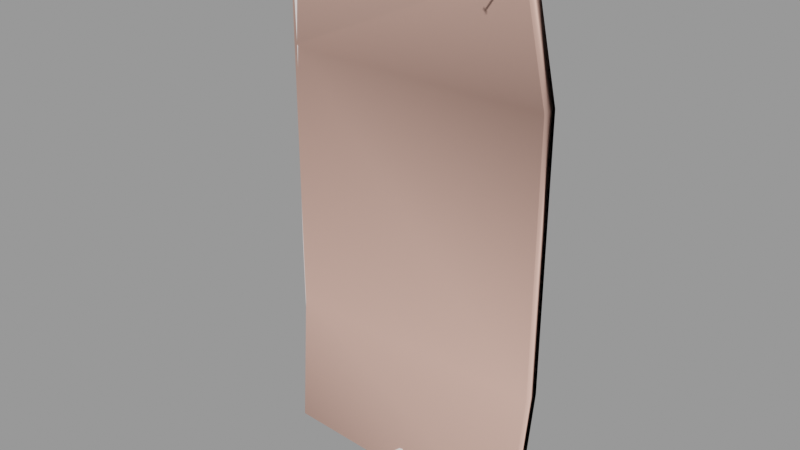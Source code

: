 # Source: corrugated_metal001.blend  (saved by Blender 2.92.15; exported with 4.5.12 LTS)
import bpy
from mathutils import Matrix  # noqa: F401  (used for matrix-valued properties, if any)

bpy.ops.wm.read_factory_settings(use_empty=True)
scene = bpy.context.scene
scene.name = 'corrugated_metal001.qc'

# ---- collections
col_corrugated_metal001 = bpy.data.collections.new('corrugated_metal001'); scene.collection.children.link(col_corrugated_metal001)

# ---- materials (node trees are filled in below, after node groups)
mat_corrugated_metal001 = bpy.data.materials.new('corrugated_metal001')
mat_corrugated_metal001.use_transparent_shadow = False
mat_corrugated_metal001.diffuse_color = (0.8722, 0.8045, 0.79, 1.0)
mat_phy = bpy.data.materials.new('  phy')
mat_phy.use_transparent_shadow = False
mat_phy.diffuse_color = (0.8804, 0.5308, 0.4377, 1.0)

# ---- material node trees

# ---- meshes
me_corrugated_metal001_reference = bpy.data.meshes.new('corrugated_metal001_reference')
me_corrugated_metal001_reference.from_pydata([(19.18, -4.434, 90.9), (19.38, -3.548, 91.11), (19.57, -3.642, 90.9), (17.23, -8.391, 89.55), (16.76, -8.019, 88.95), (17.17, -8.518, 89.48), (16.82, -7.892, 89.02), (17.88, -8.413, 89.02), (17.82, -8.54, 88.95), (17.47, -7.914, 88.49), (17.41, -8.041, 88.42), (17.28, -8.303, 89.18), (17.13, -8.122, 88.99), (17.51, -8.311, 88.99), (17.36, -8.13, 88.79), (18.99, -4.34, 91.11), (19.37, -4.528, 91.11), (-3.999, -3.399, 0.1711), (-2.0, -4.767, 0.1148), (-2.0, -2.723, 12.06), (1e-06, -5.056, 0.06968), (1e-06, -2.873, 12.04), (12.0, -4.5, -2.9e-05), (10.0, -2.104, 12.0), (10.0, -4.5, 2.3e-05), (8.0, -3.099, 12.0), (8.0, -5.491, 0.001385), (6.0, -3.082, 12.0), (6.0, -1.326, 24.0), (4.0, -2.045, 12.01), (4.0, -0.3142, 24.0), (2.0, -0.2928, 24.01), (2.0, 0.4009, 36.0), (1e-06, -1.259, 24.01), (-2.0, -1.211, 24.02), (-3.999, -1.532, 12.09), (-5.997, -1.318, 12.12), (-5.994, -2.981, 0.2311), (-7.991, -2.1, 12.15), (-4.0, -0.1519, 24.03), (-5.999, -0.08954, 24.04), (-9.994, -0.9908, 24.06), (-11.97, -0.7198, 12.19), (-9.981, -1.894, 12.17), (-7.997, -1.033, 24.05), (-6.0, 0.4165, 36.0), (-4.0, 0.4164, 36.0), (-2.0, -0.589, 36.0), (-11.99, 0.02816, 24.06), (-13.98, 0.01554, 24.06), (-9.998, -0.6188, 36.01), (-7.999, -0.5936, 36.01), (-5.998, 0.4887, 48.0), (-4.0, 0.4976, 48.0), (-2.0, -0.5001, 48.0), (1e-06, -0.5949, 36.0), (-13.99, 0.2665, 36.01), (-12.0, 0.3362, 36.01), (-9.988, -0.5656, 48.0), (-7.994, -0.5309, 48.0), (-5.994, 0.486, 60.0), (-3.999, 0.4922, 60.0), (-2.0, -0.5098, 60.0), (0.0, -0.5, 48.0), (2.0, 0.5, 48.0), (4.0, 0.3982, 36.0), (12.0, -0.3333, 24.0), (10.0, 0.3958, 36.0), (10.0, -0.3333, 24.0), (8.0, -1.332, 24.0), (8.0, -0.604, 36.0), (6.0, -0.6033, 36.0), (6.0, -0.5, 48.0), (4.0, 0.5, 48.0), (2.0, 0.4759, 59.99), (-2e-06, -0.516, 59.99), (-2.0, -0.5779, 71.97), (-3.998, 0.4546, 71.99), (-5.99, 0.4668, 71.99), (-5.988, 0.4201, 83.97), (-7.971, -0.5435, 71.99), (-2.0, -0.7431, 83.92), (-2.3e-05, -0.6282, 71.96), (-3.997, 0.3632, 83.95), (-3.997, 0.2395, 95.91), (-5.987, 0.357, 95.95), (-7.966, -0.5702, 83.98), (-7.966, -0.6064, 95.95), (-9.927, -0.6424, 95.93), (3.991, -0.339, 83.71), (1.996, -0.659, 95.61), (1.998, -0.1036, 83.8), (-7.2e-05, -0.9006, 83.87), (-0.00014, -1.269, 95.74), (-2.0, -0.9667, 95.84), (3.997, 0.2315, 71.91), (4.0, 0.4664, 59.99), (1.999, 0.3068, 71.93), (17.14, -4.085, 93.8), (15.35, -4.769, 94.07), (15.66, -2.725, 82.99), (13.54, -4.418, 94.33), (13.76, -2.541, 83.13), (11.69, -3.024, 94.58), (11.84, -1.336, 83.26), (11.95, -0.08741, 71.76), (9.903, -1.105, 83.39), (9.969, -0.01358, 71.8), (7.983, -0.933, 71.84), (7.998, -0.5541, 59.98), (5.992, -0.8499, 71.88), (5.999, -0.5437, 59.98), (5.975, -1.593, 83.61), (3.982, -1.111, 95.45), (7.947, -1.853, 83.5), (9.813, -2.581, 94.82), (7.898, -3.098, 95.05), (5.952, -2.599, 95.26), (15.89, -1.212, 71.68), (17.55, -1.891, 82.85), (13.92, -1.153, 71.72), (11.99, 0.4266, 59.97), (9.996, 0.4358, 59.98), (8.0, -0.5, 48.0), (10.0, 0.5, 48.0), (12.0, 0.5, 48.0), (13.99, -0.5816, 59.97), (15.99, -0.589, 59.96), (17.86, -0.2656, 71.63), (19.82, -0.3155, 71.59), (19.43, -2.046, 82.71), (21.31, -3.193, 82.57), (21.78, -1.363, 71.54), (19.98, 0.3981, 59.95), (21.97, -0.6079, 59.94), (20.0, 0.5, 48.0), (17.98, 0.4043, 59.95), (20.0, 0.3958, 36.0), (18.0, 0.5, 48.0), (16.0, -0.5, 48.0), (14.0, -0.5, 48.0), (16.0, -0.6042, 36.0), (18.0, 0.3958, 36.0), (20.0, -0.3333, 24.0), (18.0, -0.3333, 24.0), (16.0, -1.333, 24.0), (14.0, -0.6042, 36.0), (12.0, 0.3958, 36.0), (22.0, -0.5, 48.0), (22.0, -0.6042, 36.0), (22.0, -1.333, 24.0), (20.0, -2.104, 12.0), (18.0, -2.104, 12.0), (16.0, -3.104, 12.0), (14.0, -1.333, 24.0), (14.0, -3.104, 12.0), (12.0, -2.104, 12.0), (14.0, -5.5, -2.9e-05), (16.0, -5.5, -2.9e-05), (18.0, -4.5, -2.9e-05), (20.0, -4.5, -2.9e-05), (22.0, -3.104, 12.0), (23.0, -3.303, 12.0), (23.0, -1.532, 24.0), (22.0, -5.5, -2.9e-05), (23.0, -5.699, -2.9e-05), (23.0, -0.803, 36.0), (23.0, -0.6989, 48.0), (22.97, -0.8097, 59.94), (22.76, -1.585, 71.52), (22.25, -3.464, 82.49), (21.59, -5.972, 93.15), (20.7, -5.643, 93.28), (18.92, -4.373, 93.54), (2.0, -4.257, 0.03815), (2.0, -1.977, 12.02), (4.0, -4.385, 0.01794), (6.0, -5.458, 0.006518), (-24.48, -1.652, 59.98), (-23.21, -1.502, 71.85), (-24.13, -1.792, 71.84), (-23.07, -1.81, 83.53), (-23.98, -2.128, 83.49), (-23.96, -2.563, 95.04), (-23.05, -2.213, 95.12), (-21.22, -0.9119, 95.27), (-21.23, -0.5765, 83.61), (-19.39, -0.3521, 83.69), (-19.38, -0.6206, 95.42), (-23.52, -1.374, 59.98), (-24.83, -1.632, 48.0), (-21.35, -0.3227, 71.88), (-19.48, -0.1508, 71.9), (-17.54, -1.144, 83.77), (-17.53, -1.349, 95.56), (-15.67, -0.9587, 83.84), (-15.67, -1.105, 95.68), (-13.78, 0.09968, 95.79), (-9.929, -0.6056, 83.96), (-11.87, 0.2569, 95.87), (-11.87, 0.316, 83.93), (-13.78, 0.1968, 83.89), (-15.72, -0.8501, 71.95), (-17.61, -0.9916, 71.93), (-19.69, -0.06772, 59.99), (-21.61, -0.2176, 59.98), (-23.84, -1.356, 48.0), (-21.87, -0.2026, 48.0), (-23.97, -1.364, 36.0), (-19.9, -0.05584, 48.0), (-17.77, -0.9288, 59.99), (-15.83, -0.8054, 59.99), (-13.82, 0.2686, 71.97), (-11.89, 0.3596, 71.98), (-9.939, -0.5784, 71.99), (-7.983, -0.5325, 60.0), (-11.93, 0.3776, 60.0), (-13.89, 0.2981, 60.0), (-15.94, -0.799, 48.0), (-17.92, -0.9199, 48.0), (-19.98, -0.07344, 36.0), (-21.98, -0.2155, 36.0), (-19.95, -0.1966, 24.04), (-21.93, -0.3056, 24.02), (-17.99, -0.9427, 36.01), (-15.99, -0.8279, 36.01), (-13.96, 0.3024, 48.0), (-11.98, 0.3801, 48.0), (-9.964, -0.5672, 60.0), (-15.97, -1.03, 24.06), (-17.96, -1.103, 24.05), (-19.84, -0.4966, 12.11), (-21.8, -0.5263, 12.07), (-23.75, -1.571, 12.02), (-23.92, -1.424, 24.01), (-24.97, -1.639, 36.0), (-24.91, -1.683, 24.0), (-24.73, -1.795, 12.0), (-24.5, -1.97, 0.01506), (-23.54, -1.789, 0.05674), (-21.62, -0.8351, 0.1393), (-19.69, -0.9074, 0.2161), (-17.88, -1.492, 12.15), (-15.91, -1.521, 12.17), (-7.983, -3.543, 0.2874), (-9.964, -3.117, 0.3323), (-11.93, -1.732, 0.3584), (-13.94, -0.5939, 12.19), (-13.89, -1.419, 0.3583), (-15.83, -2.185, 0.3311), (-17.77, -2.02, 0.2819), (19.18, -4.434, 91.32), (19.76, -3.736, 91.11), (19.57, -3.642, 91.32)], [], [(0, 1, 2), (3, 4, 5), (3, 6, 4), (7, 5, 8), (7, 3, 5), (9, 8, 10), (9, 7, 8), (6, 10, 4), (6, 9, 10), (11, 6, 3), (11, 12, 6), (13, 3, 7), (13, 11, 3), (12, 9, 6), (12, 14, 9), (14, 7, 9), (14, 13, 7), (4, 8, 5), (4, 10, 8), (0, 15, 1), (12, 15, 0), (14, 16, 13), (14, 0, 16), (17, 18, 19), (20, 19, 18), (20, 21, 19), (22, 23, 24), (24, 23, 25), (24, 25, 26), (27, 26, 25), (28, 27, 25), (28, 29, 27), (28, 30, 29), (29, 30, 31), (30, 32, 31), (33, 31, 32), (31, 33, 21), (21, 33, 34), (21, 34, 19), (34, 35, 19), (17, 19, 35), (36, 17, 35), (36, 37, 17), (37, 36, 38), (34, 39, 35), (40, 35, 39), (40, 36, 35), (40, 38, 36), (41, 42, 43), (38, 41, 43), (38, 44, 41), (40, 44, 38), (44, 40, 45), (45, 40, 39), (45, 39, 46), (39, 47, 46), (39, 34, 47), (33, 47, 34), (42, 48, 49), (41, 48, 42), (48, 41, 50), (44, 50, 41), (44, 51, 50), (44, 45, 51), (52, 51, 45), (46, 52, 45), (46, 53, 52), (54, 53, 46), (54, 46, 47), (55, 54, 47), (33, 55, 47), (33, 32, 55), (48, 56, 49), (48, 57, 56), (48, 50, 57), (58, 57, 50), (51, 58, 50), (51, 59, 58), (52, 59, 51), (59, 52, 60), (60, 52, 53), (60, 53, 61), (53, 62, 61), (53, 54, 62), (62, 54, 63), (55, 63, 54), (64, 63, 55), (64, 55, 32), (65, 64, 32), (30, 65, 32), (66, 67, 68), (69, 68, 67), (69, 67, 70), (71, 69, 70), (70, 72, 71), (72, 65, 71), (72, 73, 65), (65, 73, 64), (74, 64, 73), (63, 64, 74), (63, 74, 75), (62, 63, 75), (76, 62, 75), (76, 61, 62), (76, 77, 61), (78, 61, 77), (79, 78, 77), (80, 78, 79), (81, 76, 82), (77, 76, 81), (77, 81, 83), (79, 77, 83), (79, 83, 84), (79, 84, 85), (85, 86, 79), (85, 87, 86), (86, 87, 88), (89, 90, 91), (90, 92, 91), (82, 91, 92), (81, 82, 92), (81, 92, 93), (81, 93, 94), (84, 81, 94), (84, 83, 81), (90, 93, 92), (95, 89, 91), (96, 95, 97), (95, 91, 97), (82, 97, 91), (98, 99, 100), (100, 99, 101), (100, 101, 102), (103, 102, 101), (103, 104, 102), (105, 102, 104), (105, 104, 106), (105, 106, 107), (108, 107, 106), (107, 108, 109), (110, 109, 108), (110, 111, 109), (110, 96, 111), (110, 95, 96), (95, 110, 112), (95, 112, 89), (113, 89, 112), (89, 113, 90), (112, 110, 108), (112, 108, 114), (108, 106, 114), (115, 114, 106), (104, 115, 106), (104, 103, 115), (115, 116, 114), (117, 114, 116), (117, 112, 114), (113, 112, 117), (118, 119, 100), (118, 100, 102), (118, 102, 120), (105, 120, 102), (120, 105, 121), (121, 105, 107), (121, 107, 122), (107, 109, 122), (123, 122, 109), (111, 123, 109), (111, 72, 123), (73, 72, 111), (73, 111, 96), (74, 73, 96), (96, 97, 74), (97, 75, 74), (97, 82, 75), (76, 75, 82), (70, 123, 72), (124, 123, 70), (123, 124, 122), (122, 124, 125), (122, 125, 121), (125, 126, 121), (120, 121, 126), (127, 120, 126), (127, 118, 120), (128, 118, 127), (118, 128, 119), (119, 128, 129), (119, 129, 130), (129, 131, 130), (129, 132, 131), (132, 129, 133), (132, 133, 134), (135, 134, 133), (128, 133, 129), (128, 127, 136), (128, 136, 133), (136, 135, 133), (137, 135, 138), (136, 138, 135), (139, 138, 136), (139, 136, 127), (126, 139, 127), (126, 140, 139), (125, 140, 126), (141, 139, 140), (138, 139, 141), (138, 141, 142), (137, 138, 142), (142, 143, 137), (142, 144, 143), (145, 144, 142), (145, 142, 141), (145, 141, 146), (141, 140, 146), (140, 147, 146), (140, 125, 147), (147, 125, 124), (135, 148, 134), (148, 135, 137), (148, 137, 149), (143, 149, 137), (143, 150, 149), (150, 143, 151), (144, 151, 143), (144, 152, 151), (144, 153, 152), (144, 145, 153), (153, 145, 154), (145, 146, 154), (66, 154, 146), (66, 146, 147), (66, 147, 67), (147, 124, 67), (124, 70, 67), (153, 154, 155), (154, 156, 155), (154, 66, 156), (156, 66, 68), (30, 71, 65), (30, 28, 71), (71, 28, 69), (28, 25, 69), (68, 69, 25), (68, 25, 23), (156, 68, 23), (22, 156, 23), (22, 155, 156), (22, 157, 155), (158, 155, 157), (158, 153, 155), (159, 153, 158), (159, 152, 153), (152, 159, 160), (152, 160, 151), (160, 161, 151), (150, 151, 161), (161, 162, 163), (162, 161, 164), (160, 164, 161), (162, 164, 165), (161, 163, 150), (166, 150, 163), (166, 149, 150), (149, 166, 167), (149, 167, 148), (168, 148, 167), (168, 134, 148), (134, 168, 169), (134, 169, 132), (170, 132, 169), (170, 131, 132), (131, 170, 171), (131, 171, 172), (173, 131, 172), (173, 130, 131), (98, 130, 173), (98, 119, 130), (98, 100, 119), (174, 21, 20), (174, 175, 21), (31, 21, 175), (29, 31, 175), (176, 29, 175), (176, 27, 29), (176, 177, 27), (27, 177, 26), (176, 175, 174), (178, 179, 180), (181, 180, 179), (181, 182, 180), (183, 182, 181), (183, 181, 184), (185, 184, 181), (185, 181, 186), (187, 185, 186), (187, 188, 185), (179, 186, 181), (189, 178, 190), (178, 189, 179), (191, 179, 189), (179, 191, 186), (192, 186, 191), (192, 187, 186), (192, 193, 187), (188, 187, 193), (188, 193, 194), (194, 193, 195), (194, 195, 196), (197, 196, 195), (80, 79, 86), (80, 86, 198), (86, 88, 198), (199, 198, 88), (199, 200, 198), (200, 199, 197), (200, 197, 201), (197, 195, 201), (202, 201, 195), (193, 202, 195), (193, 203, 202), (192, 203, 193), (203, 192, 204), (204, 192, 191), (204, 191, 205), (191, 189, 205), (206, 205, 189), (189, 190, 206), (207, 206, 208), (206, 207, 205), (205, 207, 209), (205, 209, 204), (209, 210, 204), (203, 204, 210), (203, 210, 211), (203, 211, 202), (212, 202, 211), (202, 212, 201), (213, 201, 212), (213, 200, 201), (213, 198, 200), (213, 214, 198), (80, 198, 214), (215, 80, 214), (78, 80, 215), (78, 215, 60), (78, 60, 61), (214, 213, 216), (216, 213, 212), (216, 212, 217), (212, 211, 217), (218, 217, 211), (210, 218, 211), (210, 219, 218), (209, 219, 210), (219, 209, 220), (220, 209, 207), (220, 207, 221), (222, 221, 223), (222, 220, 221), (222, 224, 220), (219, 220, 224), (225, 219, 224), (225, 218, 219), (226, 218, 225), (218, 226, 217), (217, 226, 227), (217, 227, 216), (227, 228, 216), (214, 216, 228), (215, 214, 228), (228, 59, 215), (59, 60, 215), (228, 58, 59), (227, 58, 228), (58, 227, 57), (57, 227, 226), (57, 226, 56), (226, 225, 56), (229, 56, 225), (224, 229, 225), (224, 230, 229), (222, 230, 224), (230, 222, 231), (231, 222, 223), (231, 223, 232), (223, 233, 232), (223, 234, 233), (234, 223, 221), (234, 221, 208), (207, 208, 221), (235, 206, 190), (235, 208, 206), (208, 235, 236), (208, 236, 234), (237, 234, 236), (237, 233, 234), (233, 237, 238), (233, 238, 239), (240, 233, 239), (240, 232, 233), (241, 232, 240), (241, 231, 232), (241, 242, 231), (230, 231, 242), (230, 242, 243), (230, 243, 229), (49, 229, 243), (229, 49, 56), (37, 38, 244), (38, 245, 244), (38, 43, 245), (246, 245, 43), (246, 43, 42), (246, 42, 247), (42, 49, 247), (49, 243, 247), (248, 247, 243), (248, 243, 249), (242, 249, 243), (242, 250, 249), (241, 250, 242), (246, 247, 248), (12, 0, 14), (251, 252, 253), (251, 16, 252), (11, 16, 251), (11, 13, 16), (15, 253, 1), (15, 251, 253), (12, 251, 15), (12, 11, 251), (16, 0, 2), (16, 2, 252)])
me_corrugated_metal001_reference.polygons.foreach_set('use_smooth', [True] * 434)
_k = set([(0, 2), (0, 14), (1, 15), (3, 5), (3, 6), (3, 7), (3, 11), (4, 5), (4, 6), (4, 10), (5, 8), (6, 9), (6, 12), (7, 8), (7, 9), (7, 13), (8, 10), (9, 10), (11, 12), (11, 13), (11, 251), (12, 14), (12, 15), (13, 14), (13, 16), (16, 252), (251, 253)])
me_corrugated_metal001_reference.attributes.new('sharp_edge', 'BOOLEAN', 'EDGE').data.foreach_set('value', [ (min(e.vertices), max(e.vertices)) in _k for e in me_corrugated_metal001_reference.edges])
_uv = me_corrugated_metal001_reference.uv_layers.new(name='UVMap')
_uv.uv.foreach_set('vector', [0.632, 0.01272, 0.6289, 0.003906, 0.632, 0.003906, 0.6797, 0.01247, 0.6813, 0.003906, 0.6813, 0.01247, 0.6797, 0.01247, 0.6797, 0.003906, 0.6813, 0.003906, 0.693, 0.003906, 0.6925, 0.01065, 0.6914, 0.003906, 0.693, 0.003906, 0.693, 0.01247, 0.6925, 0.01065, 0.6523, 0.01247, 0.6535, 0.003906, 0.6535, 0.01247, 0.6523, 0.01247, 0.6523, 0.003906, 0.6535, 0.003906, 0.6696, 0.003906, 0.668, 0.01247, 0.668, 0.003906, 0.6696, 0.003906, 0.6696, 0.01247, 0.668, 0.01247, 0.704, 0.008314, 0.7054, 0.003906, 0.7054, 0.01247, 0.704, 0.008314, 0.7031, 0.006642, 0.7054, 0.003906, 0.6406, 0.009733, 0.6429, 0.003906, 0.6429, 0.01247, 0.6406, 0.009733, 0.6406, 0.006641, 0.6429, 0.003906, 0.6185, 0.008, 0.6172, 0.009709, 0.6192, 0.003906, 0.6185, 0.008, 0.6182, 0.0104, 0.6172, 0.009709, 0.6182, 0.0104, 0.6181, 0.01349, 0.6172, 0.009709, 0.6182, 0.0104, 0.6192, 0.01216, 0.6181, 0.01349, 0.6595, 0.01247, 0.6535, 0.003906, 0.6595, 0.003906, 0.6595, 0.01247, 0.6535, 0.01247, 0.6535, 0.003906, 0.5416, 0.04858, 0.5449, 0.04822, 0.5448, 0.05726, 0.5234, 0.004892, 0.5449, 0.04822, 0.5416, 0.04858, 0.5723, 0.006549, 0.5703, 0.016, 0.5708, 0.003906, 0.5723, 0.006549, 0.5723, 0.04845, 0.5703, 0.016, 0.2134, 0.01821, 0.2345, 0.01069, 0.2371, 0.1338, 0.255, 0.009738, 0.2371, 0.1338, 0.2345, 0.01069, 0.255, 0.009738, 0.2576, 0.1331, 0.2371, 0.1338, 0.3775, 0.01236, 0.3606, 0.1304, 0.3581, 0.01277, 0.3581, 0.01277, 0.3606, 0.1304, 0.3396, 0.1311, 0.3581, 0.01277, 0.3396, 0.1311, 0.3369, 0.00722, 0.3191, 0.1315, 0.3369, 0.00722, 0.3396, 0.1311, 0.3217, 0.2547, 0.3191, 0.1315, 0.3396, 0.1311, 0.3217, 0.2547, 0.298, 0.1318, 0.3191, 0.1315, 0.3217, 0.2547, 0.3006, 0.2551, 0.298, 0.1318, 0.298, 0.1318, 0.3006, 0.2551, 0.2812, 0.2555, 0.3006, 0.2551, 0.2839, 0.3785, 0.2812, 0.2555, 0.2602, 0.2561, 0.2812, 0.2555, 0.2839, 0.3785, 0.2812, 0.2555, 0.2602, 0.2561, 0.2576, 0.1331, 0.2576, 0.1331, 0.2602, 0.2561, 0.2397, 0.2566, 0.2576, 0.1331, 0.2397, 0.2566, 0.2371, 0.1338, 0.2397, 0.2566, 0.216, 0.1345, 0.2371, 0.1338, 0.2134, 0.01821, 0.2371, 0.1338, 0.216, 0.1345, 0.1965, 0.1352, 0.2134, 0.01821, 0.216, 0.1345, 0.1965, 0.1352, 0.1939, 0.01873, 0.2134, 0.01821, 0.1939, 0.01873, 0.1965, 0.1352, 0.1757, 0.136, 0.2397, 0.2566, 0.2186, 0.2571, 0.216, 0.1345, 0.1992, 0.2576, 0.216, 0.1345, 0.2186, 0.2571, 0.1992, 0.2576, 0.1965, 0.1352, 0.216, 0.1345, 0.1992, 0.2576, 0.1757, 0.136, 0.1965, 0.1352, 0.1578, 0.2585, 0.1343, 0.1373, 0.1553, 0.1366, 0.1757, 0.136, 0.1578, 0.2585, 0.1553, 0.1366, 0.1757, 0.136, 0.1783, 0.258, 0.1578, 0.2585, 0.1992, 0.2576, 0.1783, 0.258, 0.1757, 0.136, 0.1783, 0.258, 0.1992, 0.2576, 0.2019, 0.3802, 0.2019, 0.3802, 0.1992, 0.2576, 0.2186, 0.2571, 0.2019, 0.3802, 0.2186, 0.2571, 0.2213, 0.3798, 0.2186, 0.2571, 0.2423, 0.3792, 0.2213, 0.3798, 0.2186, 0.2571, 0.2397, 0.2566, 0.2423, 0.3792, 0.2602, 0.2561, 0.2423, 0.3792, 0.2397, 0.2566, 0.1343, 0.1373, 0.1368, 0.2591, 0.1175, 0.2595, 0.1578, 0.2585, 0.1368, 0.2591, 0.1343, 0.1373, 0.1368, 0.2591, 0.1578, 0.2585, 0.1604, 0.381, 0.1783, 0.258, 0.1604, 0.381, 0.1578, 0.2585, 0.1783, 0.258, 0.1809, 0.3806, 0.1604, 0.381, 0.1783, 0.258, 0.2019, 0.3802, 0.1809, 0.3806, 0.2045, 0.5032, 0.1809, 0.3806, 0.2019, 0.3802, 0.2213, 0.3798, 0.2045, 0.5032, 0.2019, 0.3802, 0.2213, 0.3798, 0.2239, 0.5028, 0.2045, 0.5032, 0.2449, 0.5022, 0.2239, 0.5028, 0.2213, 0.3798, 0.2449, 0.5022, 0.2213, 0.3798, 0.2423, 0.3792, 0.2628, 0.3788, 0.2449, 0.5022, 0.2423, 0.3792, 0.2602, 0.2561, 0.2628, 0.3788, 0.2423, 0.3792, 0.2602, 0.2561, 0.2839, 0.3785, 0.2628, 0.3788, 0.1368, 0.2591, 0.12, 0.382, 0.1175, 0.2595, 0.1368, 0.2591, 0.1393, 0.3816, 0.12, 0.382, 0.1368, 0.2591, 0.1604, 0.381, 0.1393, 0.3816, 0.1631, 0.5039, 0.1393, 0.3816, 0.1604, 0.381, 0.1809, 0.3806, 0.1631, 0.5039, 0.1604, 0.381, 0.1809, 0.3806, 0.1835, 0.5035, 0.1631, 0.5039, 0.2045, 0.5032, 0.1835, 0.5035, 0.1809, 0.3806, 0.1835, 0.5035, 0.2045, 0.5032, 0.2072, 0.6261, 0.2072, 0.6261, 0.2045, 0.5032, 0.2239, 0.5028, 0.2072, 0.6261, 0.2239, 0.5028, 0.2265, 0.6257, 0.2239, 0.5028, 0.2475, 0.6251, 0.2265, 0.6257, 0.2239, 0.5028, 0.2449, 0.5022, 0.2475, 0.6251, 0.2475, 0.6251, 0.2449, 0.5022, 0.2654, 0.5017, 0.2628, 0.3788, 0.2654, 0.5017, 0.2449, 0.5022, 0.2865, 0.5014, 0.2654, 0.5017, 0.2628, 0.3788, 0.2865, 0.5014, 0.2628, 0.3788, 0.2839, 0.3785, 0.3033, 0.378, 0.2865, 0.5014, 0.2839, 0.3785, 0.3006, 0.2551, 0.3033, 0.378, 0.2839, 0.3785, 0.3826, 0.2533, 0.3659, 0.3767, 0.3632, 0.2537, 0.3422, 0.2543, 0.3632, 0.2537, 0.3659, 0.3767, 0.3422, 0.2543, 0.3659, 0.3767, 0.3448, 0.3771, 0.3243, 0.3775, 0.3422, 0.2543, 0.3448, 0.3771, 0.3448, 0.3771, 0.3269, 0.5004, 0.3243, 0.3775, 0.3269, 0.5004, 0.3033, 0.378, 0.3243, 0.3775, 0.3269, 0.5004, 0.3059, 0.501, 0.3033, 0.378, 0.3033, 0.378, 0.3059, 0.501, 0.2865, 0.5014, 0.2891, 0.6243, 0.2865, 0.5014, 0.3059, 0.501, 0.2654, 0.5017, 0.2865, 0.5014, 0.2891, 0.6243, 0.2654, 0.5017, 0.2891, 0.6243, 0.268, 0.6246, 0.2475, 0.6251, 0.2654, 0.5017, 0.268, 0.6246, 0.2501, 0.7478, 0.2475, 0.6251, 0.268, 0.6246, 0.2501, 0.7478, 0.2265, 0.6257, 0.2475, 0.6251, 0.2501, 0.7478, 0.2291, 0.7485, 0.2265, 0.6257, 0.2098, 0.749, 0.2265, 0.6257, 0.2291, 0.7485, 0.2124, 0.8718, 0.2098, 0.749, 0.2291, 0.7485, 0.1889, 0.7493, 0.2098, 0.749, 0.2124, 0.8718, 0.2527, 0.8702, 0.2501, 0.7478, 0.2706, 0.7472, 0.2291, 0.7485, 0.2501, 0.7478, 0.2527, 0.8702, 0.2291, 0.7485, 0.2527, 0.8702, 0.2316, 0.8712, 0.2124, 0.8718, 0.2291, 0.7485, 0.2316, 0.8712, 0.2124, 0.8718, 0.2316, 0.8712, 0.234, 0.9876, 0.2124, 0.8718, 0.234, 0.9876, 0.2149, 0.9886, 0.2149, 0.9886, 0.1916, 0.8721, 0.2124, 0.8718, 0.2149, 0.9886, 0.1942, 0.9949, 0.1916, 0.8721, 0.1916, 0.8721, 0.1942, 0.9949, 0.1741, 0.995, 0.3134, 0.8668, 0.2964, 0.9833, 0.2941, 0.8681, 0.2964, 0.9833, 0.2732, 0.8692, 0.2941, 0.8681, 0.2706, 0.7472, 0.2941, 0.8681, 0.2732, 0.8692, 0.2527, 0.8702, 0.2706, 0.7472, 0.2732, 0.8692, 0.2527, 0.8702, 0.2732, 0.8692, 0.2758, 0.9908, 0.2527, 0.8702, 0.2758, 0.9908, 0.2553, 0.9924, 0.234, 0.9876, 0.2527, 0.8702, 0.2553, 0.9924, 0.234, 0.9876, 0.2316, 0.8712, 0.2527, 0.8702, 0.2964, 0.9833, 0.2758, 0.9908, 0.2732, 0.8692, 0.311, 0.746, 0.3134, 0.8668, 0.2941, 0.8681, 0.3085, 0.6239, 0.311, 0.746, 0.2916, 0.7467, 0.311, 0.746, 0.2941, 0.8681, 0.2916, 0.7467, 0.2706, 0.7472, 0.2916, 0.7467, 0.2941, 0.8681, 0.4516, 0.9615, 0.4327, 0.9697, 0.4331, 0.8561, 0.4331, 0.8561, 0.4327, 0.9697, 0.4142, 0.9729, 0.4331, 0.8561, 0.4142, 0.9729, 0.4137, 0.858, 0.3946, 0.9702, 0.4137, 0.858, 0.4142, 0.9729, 0.3946, 0.9702, 0.3937, 0.8603, 0.4137, 0.858, 0.3924, 0.7426, 0.4137, 0.858, 0.3937, 0.8603, 0.3924, 0.7426, 0.3937, 0.8603, 0.3749, 0.862, 0.3924, 0.7426, 0.3749, 0.862, 0.3732, 0.7435, 0.3523, 0.7441, 0.3732, 0.7435, 0.3749, 0.862, 0.3732, 0.7435, 0.3523, 0.7441, 0.3499, 0.6227, 0.332, 0.7449, 0.3499, 0.6227, 0.3523, 0.7441, 0.332, 0.7449, 0.3295, 0.6232, 0.3499, 0.6227, 0.332, 0.7449, 0.3085, 0.6239, 0.3295, 0.6232, 0.332, 0.7449, 0.311, 0.746, 0.3085, 0.6239, 0.311, 0.746, 0.332, 0.7449, 0.3344, 0.8651, 0.311, 0.746, 0.3344, 0.8651, 0.3134, 0.8668, 0.3156, 0.9807, 0.3134, 0.8668, 0.3344, 0.8651, 0.3134, 0.8668, 0.3156, 0.9807, 0.2964, 0.9833, 0.3344, 0.8651, 0.332, 0.7449, 0.3523, 0.7441, 0.3344, 0.8651, 0.3523, 0.7441, 0.3545, 0.8634, 0.3523, 0.7441, 0.3749, 0.862, 0.3545, 0.8634, 0.3764, 0.9735, 0.3545, 0.8634, 0.3749, 0.862, 0.3937, 0.8603, 0.3764, 0.9735, 0.3749, 0.862, 0.3937, 0.8603, 0.3946, 0.9702, 0.3764, 0.9735, 0.3764, 0.9735, 0.3566, 0.9817, 0.3545, 0.8634, 0.3367, 0.9844, 0.3545, 0.8634, 0.3566, 0.9817, 0.3367, 0.9844, 0.3344, 0.8651, 0.3545, 0.8634, 0.3156, 0.9807, 0.3344, 0.8651, 0.3367, 0.9844, 0.4328, 0.7403, 0.4532, 0.8546, 0.4331, 0.8561, 0.4328, 0.7403, 0.4331, 0.8561, 0.4137, 0.858, 0.4328, 0.7403, 0.4137, 0.858, 0.4128, 0.7413, 0.3924, 0.7426, 0.4128, 0.7413, 0.4137, 0.858, 0.4128, 0.7413, 0.3924, 0.7426, 0.3904, 0.6219, 0.3904, 0.6219, 0.3924, 0.7426, 0.3732, 0.7435, 0.3904, 0.6219, 0.3732, 0.7435, 0.371, 0.6224, 0.3732, 0.7435, 0.3499, 0.6227, 0.371, 0.6224, 0.3474, 0.5, 0.371, 0.6224, 0.3499, 0.6227, 0.3295, 0.6232, 0.3474, 0.5, 0.3499, 0.6227, 0.3295, 0.6232, 0.3269, 0.5004, 0.3474, 0.5, 0.3059, 0.501, 0.3269, 0.5004, 0.3295, 0.6232, 0.3059, 0.501, 0.3295, 0.6232, 0.3085, 0.6239, 0.2891, 0.6243, 0.3059, 0.501, 0.3085, 0.6239, 0.3085, 0.6239, 0.2916, 0.7467, 0.2891, 0.6243, 0.2916, 0.7467, 0.268, 0.6246, 0.2891, 0.6243, 0.2916, 0.7467, 0.2706, 0.7472, 0.268, 0.6246, 0.2501, 0.7478, 0.268, 0.6246, 0.2706, 0.7472, 0.3448, 0.3771, 0.3474, 0.5, 0.3269, 0.5004, 0.3685, 0.4997, 0.3474, 0.5, 0.3448, 0.3771, 0.3474, 0.5, 0.3685, 0.4997, 0.371, 0.6224, 0.371, 0.6224, 0.3685, 0.4997, 0.3879, 0.4993, 0.371, 0.6224, 0.3879, 0.4993, 0.3904, 0.6219, 0.3879, 0.4993, 0.4111, 0.6212, 0.3904, 0.6219, 0.4128, 0.7413, 0.3904, 0.6219, 0.4111, 0.6212, 0.4314, 0.6207, 0.4128, 0.7413, 0.4111, 0.6212, 0.4314, 0.6207, 0.4328, 0.7403, 0.4128, 0.7413, 0.4539, 0.7399, 0.4328, 0.7403, 0.4314, 0.6207, 0.4328, 0.7403, 0.4539, 0.7399, 0.4532, 0.8546, 0.4532, 0.8546, 0.4539, 0.7399, 0.4728, 0.739, 0.4532, 0.8546, 0.4728, 0.739, 0.4713, 0.8528, 0.4728, 0.739, 0.4905, 0.8502, 0.4713, 0.8528, 0.4728, 0.739, 0.4924, 0.7374, 0.4905, 0.8502, 0.4924, 0.7374, 0.4728, 0.739, 0.4721, 0.6199, 0.4924, 0.7374, 0.4721, 0.6199, 0.4924, 0.6191, 0.4699, 0.4975, 0.4924, 0.6191, 0.4721, 0.6199, 0.4539, 0.7399, 0.4721, 0.6199, 0.4728, 0.739, 0.4539, 0.7399, 0.4314, 0.6207, 0.4528, 0.6204, 0.4539, 0.7399, 0.4528, 0.6204, 0.4721, 0.6199, 0.4528, 0.6204, 0.4699, 0.4975, 0.4721, 0.6199, 0.4673, 0.3746, 0.4699, 0.4975, 0.4505, 0.4979, 0.4528, 0.6204, 0.4505, 0.4979, 0.4699, 0.4975, 0.4293, 0.4982, 0.4505, 0.4979, 0.4528, 0.6204, 0.4293, 0.4982, 0.4528, 0.6204, 0.4314, 0.6207, 0.4111, 0.6212, 0.4293, 0.4982, 0.4314, 0.6207, 0.4111, 0.6212, 0.4088, 0.4987, 0.4293, 0.4982, 0.3879, 0.4993, 0.4088, 0.4987, 0.4111, 0.6212, 0.4268, 0.3753, 0.4293, 0.4982, 0.4088, 0.4987, 0.4505, 0.4979, 0.4293, 0.4982, 0.4268, 0.3753, 0.4505, 0.4979, 0.4268, 0.3753, 0.4479, 0.375, 0.4673, 0.3746, 0.4505, 0.4979, 0.4479, 0.375, 0.4479, 0.375, 0.4646, 0.2516, 0.4673, 0.3746, 0.4479, 0.375, 0.4452, 0.252, 0.4646, 0.2516, 0.4242, 0.2526, 0.4452, 0.252, 0.4479, 0.375, 0.4242, 0.2526, 0.4479, 0.375, 0.4268, 0.3753, 0.4242, 0.2526, 0.4268, 0.3753, 0.4063, 0.3758, 0.4268, 0.3753, 0.4088, 0.4987, 0.4063, 0.3758, 0.4088, 0.4987, 0.3853, 0.3763, 0.4063, 0.3758, 0.4088, 0.4987, 0.3879, 0.4993, 0.3853, 0.3763, 0.3853, 0.3763, 0.3879, 0.4993, 0.3685, 0.4997, 0.4699, 0.4975, 0.4907, 0.4969, 0.4924, 0.6191, 0.4907, 0.4969, 0.4699, 0.4975, 0.4673, 0.3746, 0.4907, 0.4969, 0.4673, 0.3746, 0.4883, 0.374, 0.4646, 0.2516, 0.4883, 0.374, 0.4673, 0.3746, 0.4646, 0.2516, 0.4857, 0.2513, 0.4883, 0.374, 0.4857, 0.2513, 0.4646, 0.2516, 0.462, 0.1283, 0.4452, 0.252, 0.462, 0.1283, 0.4646, 0.2516, 0.4452, 0.252, 0.4426, 0.1287, 0.462, 0.1283, 0.4452, 0.252, 0.4216, 0.1293, 0.4426, 0.1287, 0.4452, 0.252, 0.4242, 0.2526, 0.4216, 0.1293, 0.4216, 0.1293, 0.4242, 0.2526, 0.4037, 0.253, 0.4242, 0.2526, 0.4063, 0.3758, 0.4037, 0.253, 0.3826, 0.2533, 0.4037, 0.253, 0.4063, 0.3758, 0.3826, 0.2533, 0.4063, 0.3758, 0.3853, 0.3763, 0.3826, 0.2533, 0.3853, 0.3763, 0.3659, 0.3767, 0.3853, 0.3763, 0.3685, 0.4997, 0.3659, 0.3767, 0.3685, 0.4997, 0.3448, 0.3771, 0.3659, 0.3767, 0.4216, 0.1293, 0.4037, 0.253, 0.4011, 0.1297, 0.4037, 0.253, 0.38, 0.13, 0.4011, 0.1297, 0.4037, 0.253, 0.3826, 0.2533, 0.38, 0.13, 0.38, 0.13, 0.3826, 0.2533, 0.3632, 0.2537, 0.3006, 0.2551, 0.3243, 0.3775, 0.3033, 0.378, 0.3006, 0.2551, 0.3217, 0.2547, 0.3243, 0.3775, 0.3243, 0.3775, 0.3217, 0.2547, 0.3422, 0.2543, 0.3217, 0.2547, 0.3396, 0.1311, 0.3422, 0.2543, 0.3632, 0.2537, 0.3422, 0.2543, 0.3396, 0.1311, 0.3632, 0.2537, 0.3396, 0.1311, 0.3606, 0.1304, 0.38, 0.13, 0.3632, 0.2537, 0.3606, 0.1304, 0.3775, 0.01236, 0.38, 0.13, 0.3606, 0.1304, 0.3775, 0.01236, 0.4011, 0.1297, 0.38, 0.13, 0.3775, 0.01236, 0.3984, 0.005899, 0.4011, 0.1297, 0.4189, 0.005464, 0.4011, 0.1297, 0.3984, 0.005899, 0.4189, 0.005464, 0.4216, 0.1293, 0.4011, 0.1297, 0.4401, 0.01103, 0.4216, 0.1293, 0.4189, 0.005464, 0.4401, 0.01103, 0.4426, 0.1287, 0.4216, 0.1293, 0.4426, 0.1287, 0.4401, 0.01103, 0.4595, 0.01062, 0.4426, 0.1287, 0.4595, 0.01062, 0.462, 0.1283, 0.4595, 0.01062, 0.4831, 0.128, 0.462, 0.1283, 0.4857, 0.2513, 0.462, 0.1283, 0.4831, 0.128, 0.4831, 0.128, 0.4863, 0.1276, 0.4889, 0.2509, 0.4863, 0.1276, 0.4831, 0.128, 0.4804, 0.004159, 0.4595, 0.01062, 0.4804, 0.004159, 0.4831, 0.128, 0.4863, 0.1276, 0.4804, 0.004159, 0.4907, 0.003906, 0.4831, 0.128, 0.4889, 0.2509, 0.4857, 0.2513, 0.4915, 0.3739, 0.4857, 0.2513, 0.4889, 0.2509, 0.4915, 0.3739, 0.4883, 0.374, 0.4857, 0.2513, 0.4883, 0.374, 0.4915, 0.3739, 0.494, 0.4969, 0.4883, 0.374, 0.494, 0.4969, 0.4907, 0.4969, 0.4961, 0.6192, 0.4907, 0.4969, 0.494, 0.4969, 0.4961, 0.6192, 0.4924, 0.6191, 0.4907, 0.4969, 0.4924, 0.6191, 0.4961, 0.6192, 0.4964, 0.7377, 0.4924, 0.6191, 0.4964, 0.7377, 0.4924, 0.7374, 0.4942, 0.8503, 0.4924, 0.7374, 0.4964, 0.7377, 0.4942, 0.8503, 0.4905, 0.8502, 0.4924, 0.7374, 0.4905, 0.8502, 0.4942, 0.8503, 0.4964, 0.9587, 0.4905, 0.8502, 0.4964, 0.9587, 0.4874, 0.9603, 0.4687, 0.9582, 0.4905, 0.8502, 0.4874, 0.9603, 0.4687, 0.9582, 0.4713, 0.8528, 0.4905, 0.8502, 0.4516, 0.9615, 0.4713, 0.8528, 0.4687, 0.9582, 0.4516, 0.9615, 0.4532, 0.8546, 0.4713, 0.8528, 0.4516, 0.9615, 0.4331, 0.8561, 0.4532, 0.8546, 0.276, 0.01488, 0.2576, 0.1331, 0.255, 0.009738, 0.276, 0.01488, 0.2785, 0.1324, 0.2576, 0.1331, 0.2812, 0.2555, 0.2576, 0.1331, 0.2785, 0.1324, 0.298, 0.1318, 0.2812, 0.2555, 0.2785, 0.1324, 0.2954, 0.01441, 0.298, 0.1318, 0.2785, 0.1324, 0.2954, 0.01441, 0.3191, 0.1315, 0.298, 0.1318, 0.2954, 0.01441, 0.3164, 0.007714, 0.3191, 0.1315, 0.3191, 0.1315, 0.3164, 0.007714, 0.3369, 0.00722, 0.2954, 0.01441, 0.2785, 0.1324, 0.276, 0.01488, 0.02386, 0.6295, 0.03199, 0.751, 0.02952, 0.751, 0.03613, 0.8706, 0.02952, 0.751, 0.03199, 0.751, 0.03613, 0.8706, 0.03351, 0.8705, 0.02952, 0.751, 0.03003, 0.9886, 0.03351, 0.8705, 0.03613, 0.8706, 0.03003, 0.9886, 0.03613, 0.8706, 0.03941, 0.9893, 0.05878, 0.9849, 0.03941, 0.9893, 0.03613, 0.8706, 0.05878, 0.9849, 0.03613, 0.8706, 0.05624, 0.8713, 0.07395, 0.8717, 0.05878, 0.9849, 0.05624, 0.8713, 0.07395, 0.8717, 0.07651, 0.9864, 0.05878, 0.9849, 0.03199, 0.751, 0.05624, 0.8713, 0.03613, 0.8706, 0.02692, 0.6295, 0.02386, 0.6295, 0.01819, 0.5068, 0.02386, 0.6295, 0.02692, 0.6295, 0.03199, 0.751, 0.05248, 0.751, 0.03199, 0.751, 0.02692, 0.6295, 0.03199, 0.751, 0.05248, 0.751, 0.05624, 0.8713, 0.07042, 0.7509, 0.05624, 0.8713, 0.05248, 0.751, 0.07042, 0.7509, 0.07395, 0.8717, 0.05624, 0.8713, 0.07042, 0.7509, 0.0931, 0.872, 0.07395, 0.8717, 0.07651, 0.9864, 0.07395, 0.8717, 0.0931, 0.872, 0.07651, 0.9864, 0.0931, 0.872, 0.09604, 0.9928, 0.09604, 0.9928, 0.0931, 0.872, 0.1123, 0.8723, 0.09604, 0.9928, 0.1123, 0.8723, 0.1152, 0.9937, 0.1351, 0.9887, 0.1152, 0.9937, 0.1123, 0.8723, 0.1889, 0.7493, 0.2124, 0.8718, 0.1916, 0.8721, 0.1889, 0.7493, 0.1916, 0.8721, 0.1714, 0.8724, 0.1916, 0.8721, 0.1741, 0.995, 0.1714, 0.8724, 0.1536, 0.9893, 0.1714, 0.8724, 0.1741, 0.995, 0.1536, 0.9893, 0.1511, 0.8726, 0.1714, 0.8724, 0.1511, 0.8726, 0.1536, 0.9893, 0.1351, 0.9887, 0.1511, 0.8726, 0.1351, 0.9887, 0.1326, 0.8726, 0.1351, 0.9887, 0.1123, 0.8723, 0.1326, 0.8726, 0.1092, 0.7505, 0.1326, 0.8726, 0.1123, 0.8723, 0.0931, 0.872, 0.1092, 0.7505, 0.1123, 0.8723, 0.0931, 0.872, 0.08974, 0.7507, 0.1092, 0.7505, 0.07042, 0.7509, 0.08974, 0.7507, 0.0931, 0.872, 0.08974, 0.7507, 0.07042, 0.7509, 0.06573, 0.6289, 0.06573, 0.6289, 0.07042, 0.7509, 0.05248, 0.751, 0.06573, 0.6289, 0.05248, 0.751, 0.04721, 0.6293, 0.05248, 0.751, 0.02692, 0.6295, 0.04721, 0.6293, 0.02189, 0.5067, 0.04721, 0.6293, 0.02692, 0.6295, 0.02692, 0.6295, 0.01819, 0.5068, 0.02189, 0.5067, 0.04195, 0.5065, 0.02189, 0.5067, 0.018, 0.3838, 0.02189, 0.5067, 0.04195, 0.5065, 0.04721, 0.6293, 0.04721, 0.6293, 0.04195, 0.5065, 0.06102, 0.5061, 0.04721, 0.6293, 0.06102, 0.5061, 0.06573, 0.6289, 0.06102, 0.5061, 0.08593, 0.6284, 0.06573, 0.6289, 0.08974, 0.7507, 0.06573, 0.6289, 0.08593, 0.6284, 0.08974, 0.7507, 0.08593, 0.6284, 0.1057, 0.628, 0.08974, 0.7507, 0.1057, 0.628, 0.1092, 0.7505, 0.1297, 0.7504, 0.1092, 0.7505, 0.1057, 0.628, 0.1092, 0.7505, 0.1297, 0.7504, 0.1326, 0.8726, 0.1483, 0.7502, 0.1326, 0.8726, 0.1297, 0.7504, 0.1483, 0.7502, 0.1511, 0.8726, 0.1326, 0.8726, 0.1483, 0.7502, 0.1714, 0.8724, 0.1511, 0.8726, 0.1483, 0.7502, 0.1687, 0.7497, 0.1714, 0.8724, 0.1889, 0.7493, 0.1714, 0.8724, 0.1687, 0.7497, 0.1862, 0.6264, 0.1889, 0.7493, 0.1687, 0.7497, 0.2098, 0.749, 0.1889, 0.7493, 0.1862, 0.6264, 0.2098, 0.749, 0.1862, 0.6264, 0.2072, 0.6261, 0.2098, 0.749, 0.2072, 0.6261, 0.2265, 0.6257, 0.1687, 0.7497, 0.1483, 0.7502, 0.1452, 0.6274, 0.1452, 0.6274, 0.1483, 0.7502, 0.1297, 0.7504, 0.1452, 0.6274, 0.1297, 0.7504, 0.1263, 0.6278, 0.1297, 0.7504, 0.1057, 0.628, 0.1263, 0.6278, 0.1023, 0.5051, 0.1263, 0.6278, 0.1057, 0.628, 0.08593, 0.6284, 0.1023, 0.5051, 0.1057, 0.628, 0.08593, 0.6284, 0.08213, 0.5055, 0.1023, 0.5051, 0.06102, 0.5061, 0.08213, 0.5055, 0.08593, 0.6284, 0.08213, 0.5055, 0.06102, 0.5061, 0.05756, 0.3832, 0.05756, 0.3832, 0.06102, 0.5061, 0.04195, 0.5065, 0.05756, 0.3832, 0.04195, 0.5065, 0.03825, 0.3836, 0.05526, 0.2605, 0.03825, 0.3836, 0.03604, 0.2608, 0.05526, 0.2605, 0.05756, 0.3832, 0.03825, 0.3836, 0.05526, 0.2605, 0.0789, 0.3826, 0.05756, 0.3832, 0.08213, 0.5055, 0.05756, 0.3832, 0.0789, 0.3826, 0.09923, 0.3822, 0.08213, 0.5055, 0.0789, 0.3826, 0.09923, 0.3822, 0.1023, 0.5051, 0.08213, 0.5055, 0.1229, 0.5049, 0.1023, 0.5051, 0.09923, 0.3822, 0.1023, 0.5051, 0.1229, 0.5049, 0.1263, 0.6278, 0.1263, 0.6278, 0.1229, 0.5049, 0.1421, 0.5045, 0.1263, 0.6278, 0.1421, 0.5045, 0.1452, 0.6274, 0.1421, 0.5045, 0.1659, 0.6268, 0.1452, 0.6274, 0.1687, 0.7497, 0.1452, 0.6274, 0.1659, 0.6268, 0.1862, 0.6264, 0.1687, 0.7497, 0.1659, 0.6268, 0.1659, 0.6268, 0.1835, 0.5035, 0.1862, 0.6264, 0.1835, 0.5035, 0.2072, 0.6261, 0.1862, 0.6264, 0.1659, 0.6268, 0.1631, 0.5039, 0.1835, 0.5035, 0.1421, 0.5045, 0.1631, 0.5039, 0.1659, 0.6268, 0.1631, 0.5039, 0.1421, 0.5045, 0.1393, 0.3816, 0.1393, 0.3816, 0.1421, 0.5045, 0.1229, 0.5049, 0.1393, 0.3816, 0.1229, 0.5049, 0.12, 0.382, 0.1229, 0.5049, 0.09923, 0.3822, 0.12, 0.382, 0.09671, 0.2597, 0.12, 0.382, 0.09923, 0.3822, 0.0789, 0.3826, 0.09671, 0.2597, 0.09923, 0.3822, 0.0789, 0.3826, 0.07641, 0.2601, 0.09671, 0.2597, 0.05526, 0.2605, 0.07641, 0.2601, 0.0789, 0.3826, 0.07641, 0.2601, 0.05526, 0.2605, 0.0537, 0.1382, 0.0537, 0.1382, 0.05526, 0.2605, 0.03604, 0.2608, 0.0537, 0.1382, 0.03604, 0.2608, 0.0348, 0.1382, 0.03604, 0.2608, 0.0144, 0.138, 0.0348, 0.1382, 0.03604, 0.2608, 0.01562, 0.2609, 0.0144, 0.138, 0.01562, 0.2609, 0.03604, 0.2608, 0.03825, 0.3836, 0.01562, 0.2609, 0.03825, 0.3836, 0.018, 0.3838, 0.04195, 0.5065, 0.018, 0.3838, 0.03825, 0.3836, 0.0142, 0.3839, 0.02189, 0.5067, 0.01819, 0.5068, 0.0142, 0.3839, 0.018, 0.3838, 0.02189, 0.5067, 0.018, 0.3838, 0.0142, 0.3839, 0.01202, 0.2609, 0.018, 0.3838, 0.01202, 0.2609, 0.01562, 0.2609, 0.01099, 0.138, 0.01562, 0.2609, 0.01202, 0.2609, 0.01099, 0.138, 0.0144, 0.138, 0.01562, 0.2609, 0.0144, 0.138, 0.01099, 0.138, 0.003906, 0.01505, 0.0144, 0.138, 0.003906, 0.01505, 0.01376, 0.0153, 0.03406, 0.02158, 0.0144, 0.138, 0.01376, 0.0153, 0.03406, 0.02158, 0.0348, 0.1382, 0.0144, 0.138, 0.05258, 0.02201, 0.0348, 0.1382, 0.03406, 0.02158, 0.05258, 0.02201, 0.0537, 0.1382, 0.0348, 0.1382, 0.05258, 0.02201, 0.07451, 0.138, 0.0537, 0.1382, 0.07641, 0.2601, 0.0537, 0.1382, 0.07451, 0.138, 0.07641, 0.2601, 0.07451, 0.138, 0.09462, 0.1379, 0.07641, 0.2601, 0.09462, 0.1379, 0.09671, 0.2597, 0.1175, 0.2595, 0.09671, 0.2597, 0.09462, 0.1379, 0.09671, 0.2597, 0.1175, 0.2595, 0.12, 0.382, 0.1939, 0.01873, 0.1757, 0.136, 0.1732, 0.01397, 0.1757, 0.136, 0.1529, 0.01494, 0.1732, 0.01397, 0.1757, 0.136, 0.1553, 0.1366, 0.1529, 0.01494, 0.132, 0.02197, 0.1529, 0.01494, 0.1553, 0.1366, 0.132, 0.02197, 0.1553, 0.1366, 0.1343, 0.1373, 0.132, 0.02197, 0.1343, 0.1373, 0.1152, 0.1377, 0.1343, 0.1373, 0.1175, 0.2595, 0.1152, 0.1377, 0.1175, 0.2595, 0.09462, 0.1379, 0.1152, 0.1377, 0.1132, 0.02194, 0.1152, 0.1377, 0.09462, 0.1379, 0.1132, 0.02194, 0.09462, 0.1379, 0.09275, 0.01637, 0.07451, 0.138, 0.09275, 0.01637, 0.09462, 0.1379, 0.07451, 0.138, 0.07292, 0.01632, 0.09275, 0.01637, 0.05258, 0.02201, 0.07292, 0.01632, 0.07451, 0.138, 0.132, 0.02197, 0.1152, 0.1377, 0.1132, 0.02194, 0.5617, 0.003912, 0.5586, 0.05116, 0.5586, 0.003906, 0.5137, 0.01215, 0.5078, 0.004905, 0.51, 0.003906, 0.5137, 0.01215, 0.51, 0.04937, 0.5078, 0.004905, 0.5119, 0.06144, 0.51, 0.04937, 0.5137, 0.01215, 0.5119, 0.06144, 0.5095, 0.06144, 0.51, 0.04937, 0.5449, 0.04822, 0.5473, 0.05726, 0.5448, 0.05726, 0.5449, 0.04822, 0.5473, 0.04822, 0.5473, 0.05726, 0.5234, 0.004892, 0.5473, 0.04822, 0.5449, 0.04822, 0.5234, 0.004892, 0.5257, 0.003906, 0.5473, 0.04822, 0.5871, 0.04746, 0.582, 0.01534, 0.582, 0.003906, 0.5977, 0.04694, 0.6061, 0.003906, 0.6091, 0.003906])
me_corrugated_metal001_reference.materials.append(mat_corrugated_metal001)
me_corrugated_metal001_reference.use_remesh_fix_poles = True
me_corrugated_metal001_reference.use_remesh_preserve_attributes = False
me_corrugated_metal001_reference.use_mirror_vertex_groups = False
me_corrugated_metal001_reference.update()
me_corrugated_metal001_reference.normals_split_custom_set([tuple(v) for v in zip(*[iter([-0.5607, 0.4617, -0.6873, -0.6345, 0.3122, -0.7071, -0.6345, 0.3122, -0.7071, -0.7751, 0.02643, 0.6313, -0.7751, 0.02643, 0.6313, -0.7751, 0.02643, 0.6313, -0.7751, 0.02643, 0.6313, -0.7751, 0.02643, 0.6313, -0.7751, 0.02643, 0.6313, 0.4939, -0.5979, 0.6314, 0.4939, -0.5978, 0.6314, 0.4939, -0.5979, 0.6314, 0.4939, -0.5979, 0.6314, 0.4939, -0.5978, 0.6314, 0.4939, -0.5978, 0.6314, 0.775, -0.02643, -0.6314, 0.775, -0.02645, -0.6314, 0.775, -0.02643, -0.6314, 0.775, -0.02643, -0.6314, 0.775, -0.02645, -0.6314, 0.775, -0.02645, -0.6314, -0.4939, 0.5978, -0.6314, -0.4939, 0.5978, -0.6314, -0.4939, 0.5978, -0.6314, -0.4939, 0.5978, -0.6314, -0.4939, 0.5978, -0.6314, -0.4939, 0.5978, -0.6314, 0.6004, 0.7597, 0.2497, 0.6004, 0.7597, 0.2497, 0.6005, 0.7597, 0.2497, 0.6004, 0.7597, 0.2497, 0.6004, 0.7597, 0.2497, 0.6004, 0.7597, 0.2497, 0.2354, 0.9393, 0.2497, 0.2354, 0.9393, 0.2497, 0.2354, 0.9393, 0.2497, 0.2354, 0.9393, 0.2497, 0.2354, 0.9393, 0.2497, 0.2354, 0.9393, 0.2497, 0.5196, 0.5953, 0.6129, 0.4054, 0.6676, 0.6245, 0.5196, 0.5953, 0.6129, 0.5196, 0.5953, 0.6129, 0.2814, 0.7286, 0.6245, 0.4054, 0.6676, 0.6245, 0.2814, 0.7286, 0.6245, 0.1545, 0.7749, 0.6129, 0.4054, 0.6676, 0.6245, 0.2814, 0.7286, 0.6245, 0.1545, 0.7749, 0.6129, 0.1545, 0.7749, 0.6129, -0.3941, -0.8012, -0.4503, -0.3941, -0.8012, -0.4503, -0.3941, -0.8012, -0.4503, -0.3941, -0.8012, -0.4503, -0.3941, -0.8012, -0.4503, -0.3941, -0.8012, -0.4503, -0.5607, 0.4617, -0.6873, -0.55, 0.4605, -0.6967, -0.6345, 0.3122, -0.7071, -0.4711, 0.5983, -0.6482, -0.55, 0.4605, -0.6967, -0.5607, 0.4617, -0.6873, 0.7612, -0.007669, -0.6485, 0.7078, -0.1622, -0.6875, 0.7751, -0.02643, -0.6313, 0.7612, -0.007669, -0.6485, 0.7011, -0.1528, -0.6965, 0.7078, -0.1622, -0.6875, -0.3489, -0.926, 0.144, -0.3266, -0.9317, 0.1592, -0.3006, -0.9434, 0.1397, 0.1455, -0.9735, 0.1766, -0.3006, -0.9434, 0.1397, -0.3266, -0.9317, 0.1592, 0.1455, -0.9735, 0.1766, 0.1684, -0.9737, 0.1535, -0.3006, -0.9434, 0.1397, -0.226, -0.9553, 0.1907, 0.226, -0.9598, 0.1665, 0.2247, -0.9556, 0.1907, 0.2247, -0.9556, 0.1907, 0.226, -0.9598, 0.1665, 0.2218, -0.9608, 0.1662, 0.2247, -0.9556, 0.1907, 0.2218, -0.9608, 0.1662, 0.219, -0.957, 0.1905, -0.2385, -0.9572, 0.1643, 0.219, -0.957, 0.1905, 0.2218, -0.9608, 0.1662, -0.2331, -0.9674, 0.09928, -0.2385, -0.9572, 0.1643, 0.2218, -0.9608, 0.1662, -0.2331, -0.9674, 0.09928, -0.2509, -0.9545, 0.1613, -0.2385, -0.9572, 0.1643, -0.2331, -0.9674, 0.09928, -0.2384, -0.9662, 0.09786, -0.2509, -0.9545, 0.1613, -0.2509, -0.9545, 0.1613, -0.2384, -0.9662, 0.09786, 0.214, -0.9721, 0.0959, -0.2384, -0.9662, 0.09786, 0.2263, -0.9735, 0.03203, 0.214, -0.9721, 0.0959, 0.2054, -0.9744, 0.09201, 0.214, -0.9721, 0.0959, 0.2263, -0.9735, 0.03203, 0.214, -0.9721, 0.0959, 0.2054, -0.9744, 0.09201, 0.1684, -0.9737, 0.1535, 0.1684, -0.9737, 0.1535, 0.2054, -0.9744, 0.09201, -0.2586, -0.9622, 0.08532, 0.1684, -0.9737, 0.1535, -0.2586, -0.9622, 0.08532, -0.3006, -0.9434, 0.1397, -0.2586, -0.9622, 0.08532, -0.3168, -0.94, 0.1268, -0.3006, -0.9434, 0.1397, -0.3489, -0.926, 0.144, -0.3006, -0.9434, 0.1397, -0.3168, -0.94, 0.1268, 0.1278, -0.9846, 0.1196, -0.3489, -0.926, 0.144, -0.3168, -0.94, 0.1268, 0.1278, -0.9846, 0.1196, 0.08653, -0.9867, 0.1379, -0.3489, -0.926, 0.144, 0.08653, -0.9867, 0.1379, 0.1278, -0.9846, 0.1196, 0.1286, -0.9862, 0.104, -0.2586, -0.9622, 0.08532, -0.2638, -0.9614, 0.07759, -0.3168, -0.94, 0.1268, 0.1934, -0.9785, 0.07129, -0.3168, -0.94, 0.1268, -0.2638, -0.9614, 0.07759, 0.1934, -0.9785, 0.07129, 0.1278, -0.9846, 0.1196, -0.3168, -0.94, 0.1268, 0.1934, -0.9785, 0.07129, 0.1286, -0.9862, 0.104, 0.1278, -0.9846, 0.1196, -0.254, -0.9658, 0.05172, -0.2988, -0.9518, 0.06982, -0.3172, -0.9446, 0.08471, 0.1286, -0.9862, 0.104, -0.254, -0.9658, 0.05172, -0.3172, -0.9446, 0.08471, 0.1286, -0.9862, 0.104, 0.1977, -0.9783, 0.0617, -0.254, -0.9658, 0.05172, 0.1934, -0.9785, 0.07129, 0.1977, -0.9783, 0.0617, 0.1286, -0.9862, 0.104, 0.1977, -0.9783, 0.0617, 0.1934, -0.9785, 0.07129, 0.2257, -0.9739, 0.02356, 0.2257, -0.9739, 0.02356, 0.1934, -0.9785, 0.07129, -0.2638, -0.9614, 0.07759, 0.2257, -0.9739, 0.02356, -0.2638, -0.9614, 0.07759, -0.2362, -0.9714, 0.02612, -0.2638, -0.9614, 0.07759, -0.2366, -0.9712, 0.0287, -0.2362, -0.9714, 0.02612, -0.2638, -0.9614, 0.07759, -0.2586, -0.9622, 0.08532, -0.2366, -0.9712, 0.0287, 0.2054, -0.9744, 0.09201, -0.2366, -0.9712, 0.0287, -0.2586, -0.9622, 0.08532, -0.2988, -0.9518, 0.06982, -0.2401, -0.9698, 0.04264, 0.2343, -0.9715, 0.03628, -0.254, -0.9658, 0.05172, -0.2401, -0.9698, 0.04264, -0.2988, -0.9518, 0.06982, -0.2401, -0.9698, 0.04264, -0.254, -0.9658, 0.05172, -0.2213, -0.975, 0.01751, 0.1977, -0.9783, 0.0617, -0.2213, -0.975, 0.01751, -0.254, -0.9658, 0.05172, 0.1977, -0.9783, 0.0617, 0.2316, -0.9726, 0.02032, -0.2213, -0.975, 0.01751, 0.1977, -0.9783, 0.0617, 0.2257, -0.9739, 0.02356, 0.2316, -0.9726, 0.02032, 0.2347, -0.9721, 0.002683, 0.2316, -0.9726, 0.02032, 0.2257, -0.9739, 0.02356, -0.2362, -0.9714, 0.02612, 0.2347, -0.9721, 0.002683, 0.2257, -0.9739, 0.02356, -0.2362, -0.9714, 0.02612, -0.2282, -0.9736, 0.003056, 0.2347, -0.9721, 0.002683, -0.2308, -0.973, 0.003177, -0.2282, -0.9736, 0.003056, -0.2362, -0.9714, 0.02612, -0.2308, -0.973, 0.003177, -0.2362, -0.9714, 0.02612, -0.2366, -0.9712, 0.0287, 0.224, -0.9741, 0.03065, -0.2308, -0.973, 0.003177, -0.2366, -0.9712, 0.0287, 0.2054, -0.9744, 0.09201, 0.224, -0.9741, 0.03065, -0.2366, -0.9712, 0.0287, 0.2054, -0.9744, 0.09201, 0.2263, -0.9735, 0.03203, 0.224, -0.9741, 0.03065, -0.2401, -0.9698, 0.04264, 0.2606, -0.9654, 0.01151, 0.2343, -0.9715, 0.03628, -0.2401, -0.9698, 0.04264, -0.2099, -0.9776, 0.01438, 0.2606, -0.9654, 0.01151, -0.2401, -0.9698, 0.04264, -0.2213, -0.975, 0.01751, -0.2099, -0.9776, 0.01438, -0.2131, -0.977, 0.002558, -0.2099, -0.9776, 0.01438, -0.2213, -0.975, 0.01751, 0.2316, -0.9726, 0.02032, -0.2131, -0.977, 0.002558, -0.2213, -0.975, 0.01751, 0.2316, -0.9726, 0.02032, 0.2411, -0.9705, 0.002351, -0.2131, -0.977, 0.002558, 0.2347, -0.9721, 0.002683, 0.2411, -0.9705, 0.002351, 0.2316, -0.9726, 0.02032, 0.2411, -0.9705, 0.002351, 0.2347, -0.9721, 0.002683, 0.2346, -0.9721, -0.001178, 0.2346, -0.9721, -0.001178, 0.2347, -0.9721, 0.002683, -0.2282, -0.9736, 0.003056, 0.2346, -0.9721, -0.001178, -0.2282, -0.9736, 0.003056, -0.2308, -0.973, -0.00185, -0.2282, -0.9736, 0.003056, -0.2353, -0.9719, -0.00335, -0.2308, -0.973, -0.00185, -0.2282, -0.9736, 0.003056, -0.2308, -0.973, 0.003177, -0.2353, -0.9719, -0.00335, -0.2353, -0.9719, -0.00335, -0.2308, -0.973, 0.003177, 0.2286, -0.9735, 0.003168, 0.224, -0.9741, 0.03065, 0.2286, -0.9735, 0.003168, -0.2308, -0.973, 0.003177, 0.2281, -0.9736, 0.003018, 0.2286, -0.9735, 0.003168, 0.224, -0.9741, 0.03065, 0.2281, -0.9736, 0.003018, 0.224, -0.9741, 0.03065, 0.2263, -0.9735, 0.03203, -0.2318, -0.9722, 0.03285, 0.2281, -0.9736, 0.003018, 0.2263, -0.9735, 0.03203, -0.2384, -0.9662, 0.09786, -0.2318, -0.9722, 0.03285, 0.2263, -0.9735, 0.03203, -0.2289, -0.9682, 0.1007, 0.2299, -0.9726, 0.0338, 0.2283, -0.9684, 0.1007, 0.2268, -0.9687, 0.1005, 0.2283, -0.9684, 0.1007, 0.2299, -0.9726, 0.0338, 0.2268, -0.9687, 0.1005, 0.2299, -0.9726, 0.0338, 0.229, -0.9728, 0.03363, -0.2302, -0.9726, 0.03326, 0.2268, -0.9687, 0.1005, 0.229, -0.9728, 0.03363, 0.229, -0.9728, 0.03363, -0.2309, -0.973, 0.002387, -0.2302, -0.9726, 0.03326, -0.2309, -0.973, 0.002387, -0.2318, -0.9722, 0.03285, -0.2302, -0.9726, 0.03326, -0.2309, -0.973, 0.002387, -0.2315, -0.9728, 0.002743, -0.2318, -0.9722, 0.03285, -0.2318, -0.9722, 0.03285, -0.2315, -0.9728, 0.002743, 0.2281, -0.9736, 0.003018, 0.22, -0.9755, -0.008074, 0.2281, -0.9736, 0.003018, -0.2315, -0.9728, 0.002743, 0.2286, -0.9735, 0.003168, 0.2281, -0.9736, 0.003018, 0.22, -0.9755, -0.008074, 0.2286, -0.9735, 0.003168, 0.22, -0.9755, -0.008074, 0.2221, -0.975, -0.005314, -0.2353, -0.9719, -0.00335, 0.2286, -0.9735, 0.003168, 0.2221, -0.975, -0.005314, -0.2545, -0.967, -0.01006, -0.2353, -0.9719, -0.00335, 0.2221, -0.975, -0.005314, -0.2545, -0.967, -0.01006, -0.2308, -0.973, -0.00185, -0.2353, -0.9719, -0.00335, -0.2545, -0.967, -0.01006, -0.2428, -0.9701, -0.005531, -0.2308, -0.973, -0.00185, 0.2282, -0.9736, -0.003203, -0.2308, -0.973, -0.00185, -0.2428, -0.9701, -0.005531, 0.2146, -0.9767, -0.005221, 0.2282, -0.9736, -0.003203, -0.2428, -0.9701, -0.005531, 0.2414, -0.9704, -0.001913, 0.2282, -0.9736, -0.003203, 0.2146, -0.9767, -0.005221, -0.2917, -0.9564, -0.01666, -0.2545, -0.967, -0.01006, 0.1964, -0.9804, -0.01612, -0.2428, -0.9701, -0.005531, -0.2545, -0.967, -0.01006, -0.2917, -0.9564, -0.01666, -0.2428, -0.9701, -0.005531, -0.2917, -0.9564, -0.01666, -0.2664, -0.9638, -0.009194, 0.2146, -0.9767, -0.005221, -0.2428, -0.9701, -0.005531, -0.2664, -0.9638, -0.009194, 0.2146, -0.9767, -0.005221, -0.2664, -0.9638, -0.009194, -0.2805, -0.9598, -0.01049, 0.2146, -0.9767, -0.005221, -0.2805, -0.9598, -0.01049, 0.2059, -0.9786, -0.005954, 0.2059, -0.9786, -0.005954, 0.2375, -0.9714, -0.002939, 0.2146, -0.9767, -0.005221, 0.2059, -0.9786, -0.005954, 0.2364, -0.9717, -0.00353, 0.2375, -0.9714, -0.002939, 0.2375, -0.9714, -0.002939, 0.2364, -0.9717, -0.00353, -0.2087, -0.978, -0.003395, -0.3414, -0.9384, -0.05345, 0.08118, -0.9956, -0.04768, 0.1227, -0.9916, -0.0413, 0.08118, -0.9956, -0.04768, 0.1437, -0.9892, -0.02717, 0.1227, -0.9916, -0.0413, 0.1964, -0.9804, -0.01612, 0.1227, -0.9916, -0.0413, 0.1437, -0.9892, -0.02717, -0.2917, -0.9564, -0.01666, 0.1964, -0.9804, -0.01612, 0.1437, -0.9892, -0.02717, -0.2917, -0.9564, -0.01666, 0.1437, -0.9892, -0.02717, 0.1104, -0.9934, -0.03153, -0.2917, -0.9564, -0.01666, 0.1104, -0.9934, -0.03153, -0.3147, -0.949, -0.01904, -0.2805, -0.9598, -0.01049, -0.2917, -0.9564, -0.01666, -0.3147, -0.949, -0.01904, -0.2805, -0.9598, -0.01049, -0.2664, -0.9638, -0.009194, -0.2917, -0.9564, -0.01666, 0.08118, -0.9956, -0.04768, 0.1104, -0.9934, -0.03153, 0.1437, -0.9892, -0.02717, -0.275, -0.9609, -0.03264, -0.3414, -0.9384, -0.05345, 0.1227, -0.9916, -0.0413, -0.2406, -0.9706, -0.01093, -0.275, -0.9609, -0.03264, 0.1881, -0.9818, -0.0245, -0.275, -0.9609, -0.03264, 0.1227, -0.9916, -0.0413, 0.1881, -0.9818, -0.0245, 0.1964, -0.9804, -0.01612, 0.1881, -0.9818, -0.0245, 0.1227, -0.9916, -0.0413, 0.1137, -0.9748, -0.1919, 0.1044, -0.9788, -0.176, 0.141, -0.9784, -0.1509, 0.141, -0.9784, -0.1509, 0.1044, -0.9788, -0.176, -0.375, -0.9131, -0.1602, 0.141, -0.9784, -0.1509, -0.375, -0.9131, -0.1602, -0.3349, -0.9318, -0.1399, -0.3875, -0.9111, -0.1405, -0.3349, -0.9318, -0.1399, -0.375, -0.9131, -0.1602, -0.3875, -0.9111, -0.1405, -0.3446, -0.9306, -0.1232, -0.3349, -0.9318, -0.1399, -0.2749, -0.9586, -0.07437, -0.3349, -0.9318, -0.1399, -0.3446, -0.9306, -0.1232, -0.2749, -0.9586, -0.07437, -0.3446, -0.9306, -0.1232, 0.1081, -0.988, -0.11, -0.2749, -0.9586, -0.07437, 0.1081, -0.988, -0.11, 0.184, -0.9808, -0.06447, 0.1816, -0.9819, -0.05363, 0.184, -0.9808, -0.06447, 0.1081, -0.988, -0.11, 0.184, -0.9808, -0.06447, 0.1816, -0.9819, -0.05363, 0.2186, -0.9756, -0.01747, -0.278, -0.9596, -0.04325, 0.2186, -0.9756, -0.01747, 0.1816, -0.9819, -0.05363, -0.278, -0.9596, -0.04325, -0.2413, -0.9704, -0.01442, 0.2186, -0.9756, -0.01747, -0.278, -0.9596, -0.04325, -0.2406, -0.9706, -0.01093, -0.2413, -0.9704, -0.01442, -0.278, -0.9596, -0.04325, -0.275, -0.9609, -0.03264, -0.2406, -0.9706, -0.01093, -0.275, -0.9609, -0.03264, -0.278, -0.9596, -0.04325, -0.3493, -0.9343, -0.07112, -0.275, -0.9609, -0.03264, -0.3493, -0.9343, -0.07112, -0.3414, -0.9384, -0.05345, -0.3816, -0.9223, -0.06067, -0.3414, -0.9384, -0.05345, -0.3493, -0.9343, -0.07112, -0.3414, -0.9384, -0.05345, -0.3816, -0.9223, -0.06067, 0.08118, -0.9956, -0.04768, -0.3493, -0.9343, -0.07112, -0.278, -0.9596, -0.04325, 0.1816, -0.9819, -0.05363, -0.3493, -0.9343, -0.07112, 0.1816, -0.9819, -0.05363, 0.1034, -0.9904, -0.09152, 0.1816, -0.9819, -0.05363, 0.1081, -0.988, -0.11, 0.1034, -0.9904, -0.09152, 0.05915, -0.9901, -0.1277, 0.1034, -0.9904, -0.09152, 0.1081, -0.988, -0.11, -0.3446, -0.9306, -0.1232, 0.05915, -0.9901, -0.1277, 0.1081, -0.988, -0.11, -0.3446, -0.9306, -0.1232, -0.3875, -0.9111, -0.1405, 0.05915, -0.9901, -0.1277, 0.05915, -0.9901, -0.1277, 0.05319, -0.9929, -0.1062, 0.1034, -0.9904, -0.09152, -0.3926, -0.9162, -0.08085, 0.1034, -0.9904, -0.09152, 0.05319, -0.9929, -0.1062, -0.3926, -0.9162, -0.08085, -0.3493, -0.9343, -0.07112, 0.1034, -0.9904, -0.09152, -0.3816, -0.9223, -0.06067, -0.3493, -0.9343, -0.07112, -0.3926, -0.9162, -0.08085, 0.1972, -0.9764, -0.08759, 0.1476, -0.9752, -0.1647, 0.141, -0.9784, -0.1509, 0.1972, -0.9764, -0.08759, 0.141, -0.9784, -0.1509, -0.3349, -0.9318, -0.1399, 0.1972, -0.9764, -0.08759, -0.3349, -0.9318, -0.1399, -0.2707, -0.959, -0.08383, -0.2749, -0.9586, -0.07437, -0.2707, -0.959, -0.08383, -0.3349, -0.9318, -0.1399, -0.2707, -0.959, -0.08383, -0.2749, -0.9586, -0.07437, -0.2403, -0.9704, -0.02457, -0.2403, -0.9704, -0.02457, -0.2749, -0.9586, -0.07437, 0.184, -0.9808, -0.06447, -0.2403, -0.9704, -0.02457, 0.184, -0.9808, -0.06447, 0.2193, -0.9754, -0.02098, 0.184, -0.9808, -0.06447, 0.2186, -0.9756, -0.01747, 0.2193, -0.9754, -0.02098, 0.2283, -0.9736, 0.002046, 0.2193, -0.9754, -0.02098, 0.2186, -0.9756, -0.01747, -0.2413, -0.9704, -0.01442, 0.2283, -0.9736, 0.002046, 0.2186, -0.9756, -0.01747, -0.2413, -0.9704, -0.01442, -0.2309, -0.973, 0.002387, 0.2283, -0.9736, 0.002046, -0.2315, -0.9728, 0.002743, -0.2309, -0.973, 0.002387, -0.2413, -0.9704, -0.01442, -0.2315, -0.9728, 0.002743, -0.2413, -0.9704, -0.01442, -0.2406, -0.9706, -0.01093, 0.22, -0.9755, -0.008074, -0.2315, -0.9728, 0.002743, -0.2406, -0.9706, -0.01093, -0.2406, -0.9706, -0.01093, 0.1881, -0.9818, -0.0245, 0.22, -0.9755, -0.008074, 0.1881, -0.9818, -0.0245, 0.2221, -0.975, -0.005314, 0.22, -0.9755, -0.008074, 0.1881, -0.9818, -0.0245, 0.1964, -0.9804, -0.01612, 0.2221, -0.975, -0.005314, -0.2545, -0.967, -0.01006, 0.2221, -0.975, -0.005314, 0.1964, -0.9804, -0.01612, 0.229, -0.9728, 0.03363, 0.2283, -0.9736, 0.002046, -0.2309, -0.973, 0.002387, 0.2286, -0.9735, 0.001648, 0.2283, -0.9736, 0.002046, 0.229, -0.9728, 0.03363, 0.2283, -0.9736, 0.002046, 0.2286, -0.9735, 0.001648, 0.2193, -0.9754, -0.02098, 0.2193, -0.9754, -0.02098, 0.2286, -0.9735, 0.001648, -0.2308, -0.973, 0.001183, 0.2193, -0.9754, -0.02098, -0.2308, -0.973, 0.001183, -0.2403, -0.9704, -0.02457, -0.2308, -0.973, 0.001183, -0.2394, -0.9705, -0.02753, -0.2403, -0.9704, -0.02457, -0.2707, -0.959, -0.08383, -0.2403, -0.9704, -0.02457, -0.2394, -0.9705, -0.02753, 0.2226, -0.9745, -0.02823, -0.2707, -0.959, -0.08383, -0.2394, -0.9705, -0.02753, 0.2226, -0.9745, -0.02823, 0.1972, -0.9764, -0.08759, -0.2707, -0.959, -0.08383, 0.1998, -0.9752, -0.09556, 0.1972, -0.9764, -0.08759, 0.2226, -0.9745, -0.02823, 0.1972, -0.9764, -0.08759, 0.1998, -0.9752, -0.09556, 0.1476, -0.9752, -0.1647, 0.1476, -0.9752, -0.1647, 0.1998, -0.9752, -0.09556, -0.2653, -0.9578, -0.1103, 0.1476, -0.9752, -0.1647, -0.2653, -0.9578, -0.1103, -0.3216, -0.9286, -0.1852, -0.2653, -0.9578, -0.1103, -0.4118, -0.8904, -0.1938, -0.3216, -0.9286, -0.1852, -0.2653, -0.9578, -0.1103, -0.3586, -0.9262, -0.116, -0.4118, -0.8904, -0.1938, -0.3586, -0.9262, -0.116, -0.2653, -0.9578, -0.1103, -0.2378, -0.9706, -0.03584, -0.3586, -0.9262, -0.116, -0.2378, -0.9706, -0.03584, -0.3321, -0.9425, -0.0377, -0.2301, -0.9732, -0.0001655, -0.3321, -0.9425, -0.0377, -0.2378, -0.9706, -0.03584, 0.1998, -0.9752, -0.09556, -0.2378, -0.9706, -0.03584, -0.2653, -0.9578, -0.1103, 0.1998, -0.9752, -0.09556, 0.2226, -0.9745, -0.02823, 0.2232, -0.9743, -0.03072, 0.1998, -0.9752, -0.09556, 0.2232, -0.9743, -0.03072, -0.2378, -0.9706, -0.03584, 0.2232, -0.9743, -0.03072, -0.2301, -0.9732, -0.0001655, -0.2378, -0.9706, -0.03584, -0.2298, -0.9726, 0.03378, -0.2301, -0.9732, -0.0001655, 0.2294, -0.9733, 0.0005002, 0.2232, -0.9743, -0.03072, 0.2294, -0.9733, 0.0005002, -0.2301, -0.9732, -0.0001655, 0.2292, -0.9734, 0.0007727, 0.2294, -0.9733, 0.0005002, 0.2232, -0.9743, -0.03072, 0.2292, -0.9734, 0.0007727, 0.2232, -0.9743, -0.03072, 0.2226, -0.9745, -0.02823, -0.2394, -0.9705, -0.02753, 0.2292, -0.9734, 0.0007727, 0.2226, -0.9745, -0.02823, -0.2394, -0.9705, -0.02753, -0.2308, -0.973, 0.0008301, 0.2292, -0.9734, 0.0007727, -0.2308, -0.973, 0.001183, -0.2308, -0.973, 0.0008301, -0.2394, -0.9705, -0.02753, 0.2294, -0.9727, 0.03372, 0.2292, -0.9734, 0.0007727, -0.2308, -0.973, 0.0008301, 0.2294, -0.9733, 0.0005002, 0.2292, -0.9734, 0.0007727, 0.2294, -0.9727, 0.03372, 0.2294, -0.9733, 0.0005002, 0.2294, -0.9727, 0.03372, 0.2298, -0.9726, 0.03378, -0.2298, -0.9726, 0.03378, 0.2294, -0.9733, 0.0005002, 0.2298, -0.9726, 0.03378, 0.2298, -0.9726, 0.03378, -0.2287, -0.9683, 0.1007, -0.2298, -0.9726, 0.03378, 0.2298, -0.9726, 0.03378, 0.2287, -0.9683, 0.1007, -0.2287, -0.9683, 0.1007, 0.2287, -0.9683, 0.1007, 0.2287, -0.9683, 0.1007, 0.2298, -0.9726, 0.03378, 0.2287, -0.9683, 0.1007, 0.2298, -0.9726, 0.03378, 0.2294, -0.9727, 0.03372, 0.2287, -0.9683, 0.1007, 0.2294, -0.9727, 0.03372, -0.2294, -0.9727, 0.03372, 0.2294, -0.9727, 0.03372, -0.2308, -0.973, 0.0008301, -0.2294, -0.9727, 0.03372, -0.2308, -0.973, 0.0008301, -0.2298, -0.9727, 0.03377, -0.2294, -0.9727, 0.03372, -0.2308, -0.973, 0.0008301, -0.2308, -0.973, 0.001183, -0.2298, -0.9727, 0.03377, -0.2298, -0.9727, 0.03377, -0.2308, -0.973, 0.001183, 0.2286, -0.9735, 0.001648, -0.2301, -0.9732, -0.0001655, -0.3242, -0.946, -0.0006125, -0.3321, -0.9425, -0.0377, -0.3242, -0.946, -0.0006125, -0.2301, -0.9732, -0.0001655, -0.2298, -0.9726, 0.03378, -0.3242, -0.946, -0.0006125, -0.2298, -0.9726, 0.03378, -0.3237, -0.9456, 0.0328, -0.2287, -0.9683, 0.1007, -0.3237, -0.9456, 0.0328, -0.2298, -0.9726, 0.03378, -0.2287, -0.9683, 0.1007, -0.3222, -0.9416, 0.09783, -0.3237, -0.9456, 0.0328, -0.3222, -0.9416, 0.09783, -0.2287, -0.9683, 0.1007, -0.2265, -0.9597, 0.1662, 0.2287, -0.9683, 0.1007, -0.2265, -0.9597, 0.1662, -0.2287, -0.9683, 0.1007, 0.2287, -0.9683, 0.1007, 0.2266, -0.9597, 0.1663, -0.2265, -0.9597, 0.1662, 0.2287, -0.9683, 0.1007, 0.2273, -0.9595, 0.1667, 0.2266, -0.9597, 0.1663, 0.2287, -0.9683, 0.1007, 0.2287, -0.9683, 0.1007, 0.2273, -0.9595, 0.1667, 0.2273, -0.9595, 0.1667, 0.2287, -0.9683, 0.1007, -0.2288, -0.9683, 0.1007, 0.2287, -0.9683, 0.1007, -0.2294, -0.9727, 0.03372, -0.2288, -0.9683, 0.1007, -0.2289, -0.9682, 0.1007, -0.2288, -0.9683, 0.1007, -0.2294, -0.9727, 0.03372, -0.2289, -0.9682, 0.1007, -0.2294, -0.9727, 0.03372, -0.2298, -0.9727, 0.03377, -0.2289, -0.9682, 0.1007, -0.2298, -0.9727, 0.03377, 0.2299, -0.9726, 0.0338, -0.2298, -0.9727, 0.03377, 0.2286, -0.9735, 0.001648, 0.2299, -0.9726, 0.0338, 0.2286, -0.9735, 0.001648, 0.229, -0.9728, 0.03363, 0.2299, -0.9726, 0.0338, 0.2273, -0.9595, 0.1667, -0.2288, -0.9683, 0.1007, -0.2276, -0.9593, 0.167, -0.2288, -0.9683, 0.1007, -0.227, -0.9595, 0.1665, -0.2276, -0.9593, 0.167, -0.2288, -0.9683, 0.1007, -0.2289, -0.9682, 0.1007, -0.227, -0.9595, 0.1665, -0.227, -0.9595, 0.1665, -0.2289, -0.9682, 0.1007, 0.2283, -0.9684, 0.1007, -0.2384, -0.9662, 0.09786, -0.2302, -0.9726, 0.03326, -0.2318, -0.9722, 0.03285, -0.2384, -0.9662, 0.09786, -0.2331, -0.9674, 0.09928, -0.2302, -0.9726, 0.03326, -0.2302, -0.9726, 0.03326, -0.2331, -0.9674, 0.09928, 0.2268, -0.9687, 0.1005, -0.2331, -0.9674, 0.09928, 0.2218, -0.9608, 0.1662, 0.2268, -0.9687, 0.1005, 0.2283, -0.9684, 0.1007, 0.2268, -0.9687, 0.1005, 0.2218, -0.9608, 0.1662, 0.2283, -0.9684, 0.1007, 0.2218, -0.9608, 0.1662, 0.226, -0.9598, 0.1665, -0.227, -0.9595, 0.1665, 0.2283, -0.9684, 0.1007, 0.226, -0.9598, 0.1665, -0.226, -0.9553, 0.1907, -0.227, -0.9595, 0.1665, 0.226, -0.9598, 0.1665, -0.226, -0.9553, 0.1907, -0.2276, -0.9593, 0.167, -0.227, -0.9595, 0.1665, -0.226, -0.9553, 0.1907, -0.226, -0.9553, 0.1907, -0.2276, -0.9593, 0.167, 0.226, -0.9553, 0.1907, -0.2276, -0.9593, 0.167, -0.226, -0.9553, 0.1907, 0.226, -0.9553, 0.1907, 0.2273, -0.9595, 0.1667, -0.2276, -0.9593, 0.167, 0.226, -0.9553, 0.1907, 0.2273, -0.9595, 0.1667, 0.226, -0.9553, 0.1907, 0.226, -0.9553, 0.1907, 0.2266, -0.9597, 0.1663, 0.2273, -0.9595, 0.1667, 0.2266, -0.9597, 0.1663, 0.226, -0.9553, 0.1907, -0.2259, -0.9553, 0.1907, 0.2266, -0.9597, 0.1663, -0.2259, -0.9553, 0.1907, -0.2265, -0.9597, 0.1662, -0.2259, -0.9553, 0.1907, -0.3196, -0.9336, 0.1619, -0.2265, -0.9597, 0.1662, -0.3222, -0.9416, 0.09783, -0.2265, -0.9597, 0.1662, -0.3196, -0.9336, 0.1619, -0.3196, -0.9336, 0.1619, -0.1923, -0.9669, 0.1677, -0.194, -0.9757, 0.102, -0.1923, -0.9669, 0.1677, -0.3196, -0.9336, 0.1619, -0.3186, -0.9295, 0.1856, -0.2259, -0.9553, 0.1907, -0.3186, -0.9295, 0.1856, -0.3196, -0.9336, 0.1619, -0.1923, -0.9669, 0.1677, -0.3186, -0.9295, 0.1856, -0.1914, -0.9625, 0.1922, -0.3196, -0.9336, 0.1619, -0.194, -0.9757, 0.102, -0.3222, -0.9416, 0.09783, -0.1949, -0.9802, 0.03365, -0.3222, -0.9416, 0.09783, -0.194, -0.9757, 0.102, -0.1949, -0.9802, 0.03365, -0.3237, -0.9456, 0.0328, -0.3222, -0.9416, 0.09783, -0.3237, -0.9456, 0.0328, -0.1949, -0.9802, 0.03365, -0.1964, -0.9805, -0.000434, -0.3237, -0.9456, 0.0328, -0.1964, -0.9805, -0.000434, -0.3242, -0.946, -0.0006125, -0.2034, -0.9783, -0.03881, -0.3242, -0.946, -0.0006125, -0.1964, -0.9805, -0.000434, -0.2034, -0.9783, -0.03881, -0.3321, -0.9425, -0.0377, -0.3242, -0.946, -0.0006125, -0.3321, -0.9425, -0.0377, -0.2034, -0.9783, -0.03881, -0.2321, -0.9652, -0.1201, -0.3321, -0.9425, -0.0377, -0.2321, -0.9652, -0.1201, -0.3586, -0.9262, -0.116, -0.2902, -0.9354, -0.2022, -0.3586, -0.9262, -0.116, -0.2321, -0.9652, -0.1201, -0.2902, -0.9354, -0.2022, -0.4118, -0.8904, -0.1938, -0.3586, -0.9262, -0.116, -0.4118, -0.8904, -0.1938, -0.2902, -0.9354, -0.2022, -0.3263, -0.9163, -0.2321, -0.4118, -0.8904, -0.1938, -0.3263, -0.9163, -0.2321, -0.4446, -0.8679, -0.2216, -0.3569, -0.9096, -0.2125, -0.4118, -0.8904, -0.1938, -0.4446, -0.8679, -0.2216, -0.3569, -0.9096, -0.2125, -0.3216, -0.9286, -0.1852, -0.4118, -0.8904, -0.1938, 0.1137, -0.9748, -0.1919, -0.3216, -0.9286, -0.1852, -0.3569, -0.9096, -0.2125, 0.1137, -0.9748, -0.1919, 0.1476, -0.9752, -0.1647, -0.3216, -0.9286, -0.1852, 0.1137, -0.9748, -0.1919, 0.141, -0.9784, -0.1509, 0.1476, -0.9752, -0.1647, 0.174, -0.9675, 0.1835, 0.1684, -0.9737, 0.1535, 0.1455, -0.9735, 0.1766, 0.174, -0.9675, 0.1835, 0.1893, -0.9688, 0.16, 0.1684, -0.9737, 0.1535, 0.214, -0.9721, 0.0959, 0.1684, -0.9737, 0.1535, 0.1893, -0.9688, 0.16, -0.2509, -0.9545, 0.1613, 0.214, -0.9721, 0.0959, 0.1893, -0.9688, 0.16, -0.2589, -0.9481, 0.1845, -0.2509, -0.9545, 0.1613, 0.1893, -0.9688, 0.16, -0.2589, -0.9481, 0.1845, -0.2385, -0.9572, 0.1643, -0.2509, -0.9545, 0.1613, -0.2589, -0.9481, 0.1845, -0.242, -0.9518, 0.1882, -0.2385, -0.9572, 0.1643, -0.2385, -0.9572, 0.1643, -0.242, -0.9518, 0.1882, 0.219, -0.957, 0.1905, -0.2589, -0.9481, 0.1845, 0.1893, -0.9688, 0.16, 0.174, -0.9675, 0.1835, 0.2818, -0.9594, -0.01403, 0.423, -0.9058, -0.02421, 0.3011, -0.9533, -0.02448, 0.4476, -0.8937, -0.02959, 0.3011, -0.9533, -0.02448, 0.423, -0.9058, -0.02421, 0.4476, -0.8937, -0.02959, 0.3292, -0.9437, -0.03211, 0.3011, -0.9533, -0.02448, 0.3446, -0.9381, -0.0346, 0.3292, -0.9437, -0.03211, 0.4476, -0.8937, -0.02959, 0.3446, -0.9381, -0.0346, 0.4476, -0.8937, -0.02959, 0.4611, -0.8868, -0.03104, 0.3651, -0.9306, -0.02709, 0.4611, -0.8868, -0.03104, 0.4476, -0.8937, -0.02959, 0.3651, -0.9306, -0.02709, 0.4476, -0.8937, -0.02959, 0.351, -0.936, -0.02541, -0.1379, -0.9903, -0.01946, 0.3651, -0.9306, -0.02709, 0.351, -0.936, -0.02541, -0.1379, -0.9903, -0.01946, -0.1236, -0.9921, -0.02284, 0.3651, -0.9306, -0.02709, 0.423, -0.9058, -0.02421, 0.351, -0.936, -0.02541, 0.4476, -0.8937, -0.02959, 0.4038, -0.9147, -0.01583, 0.2818, -0.9594, -0.01403, 0.2711, -0.9625, -0.00575, 0.2818, -0.9594, -0.01403, 0.4038, -0.9147, -0.01583, 0.423, -0.9058, -0.02421, 0.3255, -0.9453, -0.01975, 0.423, -0.9058, -0.02421, 0.4038, -0.9147, -0.01583, 0.423, -0.9058, -0.02421, 0.3255, -0.9453, -0.01975, 0.351, -0.936, -0.02541, -0.1597, -0.9871, -0.01036, 0.351, -0.936, -0.02541, 0.3255, -0.9453, -0.01975, -0.1597, -0.9871, -0.01036, -0.1379, -0.9903, -0.01946, 0.351, -0.936, -0.02541, -0.1597, -0.9871, -0.01036, -0.1493, -0.9887, -0.01431, -0.1379, -0.9903, -0.01946, -0.1236, -0.9921, -0.02284, -0.1379, -0.9903, -0.01946, -0.1493, -0.9887, -0.01431, -0.1236, -0.9921, -0.02284, -0.1493, -0.9887, -0.01431, -0.1364, -0.9905, -0.01709, -0.1364, -0.9905, -0.01709, -0.1493, -0.9887, -0.01431, 0.3193, -0.9476, -0.01106, -0.1364, -0.9905, -0.01709, 0.3193, -0.9476, -0.01106, 0.3306, -0.9437, -0.0122, 0.3101, -0.9507, -0.00801, 0.3306, -0.9437, -0.0122, 0.3193, -0.9476, -0.01106, 0.2414, -0.9704, -0.001913, 0.2146, -0.9767, -0.005221, 0.2375, -0.9714, -0.002939, 0.2414, -0.9704, -0.001913, 0.2375, -0.9714, -0.002939, -0.2108, -0.9775, -0.003084, 0.2375, -0.9714, -0.002939, -0.2087, -0.978, -0.003395, -0.2108, -0.9775, -0.003084, -0.1823, -0.9832, -0.005459, -0.2108, -0.9775, -0.003084, -0.2087, -0.978, -0.003395, -0.1823, -0.9832, -0.005459, -0.188, -0.9822, -0.004299, -0.2108, -0.9775, -0.003084, -0.188, -0.9822, -0.004299, -0.1823, -0.9832, -0.005459, 0.3101, -0.9507, -0.00801, -0.188, -0.9822, -0.004299, 0.3101, -0.9507, -0.00801, 0.3016, -0.9534, -0.00739, 0.3101, -0.9507, -0.00801, 0.3193, -0.9476, -0.01106, 0.3016, -0.9534, -0.00739, 0.2998, -0.954, -0.00828, 0.3016, -0.9534, -0.00739, 0.3193, -0.9476, -0.01106, -0.1493, -0.9887, -0.01431, 0.2998, -0.954, -0.00828, 0.3193, -0.9476, -0.01106, -0.1493, -0.9887, -0.01431, -0.1686, -0.9857, -0.006972, 0.2998, -0.954, -0.00828, -0.1597, -0.9871, -0.01036, -0.1686, -0.9857, -0.006972, -0.1493, -0.9887, -0.01431, -0.1686, -0.9857, -0.006972, -0.1597, -0.9871, -0.01036, -0.1683, -0.9857, -0.001605, -0.1683, -0.9857, -0.001605, -0.1597, -0.9871, -0.01036, 0.3255, -0.9453, -0.01975, -0.1683, -0.9857, -0.001605, 0.3255, -0.9453, -0.01975, 0.308, -0.9513, -0.01203, 0.3255, -0.9453, -0.01975, 0.4038, -0.9147, -0.01583, 0.308, -0.9513, -0.01203, 0.3917, -0.9201, -0.007319, 0.308, -0.9513, -0.01203, 0.4038, -0.9147, -0.01583, 0.4038, -0.9147, -0.01583, 0.2711, -0.9625, -0.00575, 0.3917, -0.9201, -0.007319, 0.2977, -0.9546, -0.004813, 0.3917, -0.9201, -0.007319, 0.3838, -0.9234, 0.001562, 0.3917, -0.9201, -0.007319, 0.2977, -0.9546, -0.004813, 0.308, -0.9513, -0.01203, 0.308, -0.9513, -0.01203, 0.2977, -0.9546, -0.004813, -0.1693, -0.9856, 0.00193, 0.308, -0.9513, -0.01203, -0.1693, -0.9856, 0.00193, -0.1683, -0.9857, -0.001605, -0.1693, -0.9856, 0.00193, -0.1758, -0.9844, -0.0001731, -0.1683, -0.9857, -0.001605, -0.1686, -0.9857, -0.006972, -0.1683, -0.9857, -0.001605, -0.1758, -0.9844, -0.0001731, -0.1686, -0.9857, -0.006972, -0.1758, -0.9844, -0.0001731, 0.2871, -0.9579, -0.004481, -0.1686, -0.9857, -0.006972, 0.2871, -0.9579, -0.004481, 0.2998, -0.954, -0.00828, 0.2864, -0.9581, -0.005642, 0.2998, -0.954, -0.00828, 0.2871, -0.9579, -0.004481, 0.2998, -0.954, -0.00828, 0.2864, -0.9581, -0.005642, 0.3016, -0.9534, -0.00739, -0.1972, -0.9804, -0.002356, 0.3016, -0.9534, -0.00739, 0.2864, -0.9581, -0.005642, -0.1972, -0.9804, -0.002356, -0.188, -0.9822, -0.004299, 0.3016, -0.9534, -0.00739, -0.1972, -0.9804, -0.002356, -0.2108, -0.9775, -0.003084, -0.188, -0.9822, -0.004299, -0.1972, -0.9804, -0.002356, -0.2136, -0.9769, -0.001197, -0.2108, -0.9775, -0.003084, 0.2414, -0.9704, -0.001913, -0.2108, -0.9775, -0.003084, -0.2136, -0.9769, -0.001197, 0.2426, -0.9701, -0.0007583, 0.2414, -0.9704, -0.001913, -0.2136, -0.9769, -0.001197, 0.2282, -0.9736, -0.003203, 0.2414, -0.9704, -0.001913, 0.2426, -0.9701, -0.0007583, 0.2282, -0.9736, -0.003203, 0.2426, -0.9701, -0.0007583, 0.2346, -0.9721, -0.001178, 0.2282, -0.9736, -0.003203, 0.2346, -0.9721, -0.001178, -0.2308, -0.973, -0.00185, -0.2136, -0.9769, -0.001197, -0.1972, -0.9804, -0.002356, -0.2009, -0.9796, -0.0003727, -0.2009, -0.9796, -0.0003727, -0.1972, -0.9804, -0.002356, 0.2864, -0.9581, -0.005642, -0.2009, -0.9796, -0.0003727, 0.2864, -0.9581, -0.005642, 0.2761, -0.9611, -0.003436, 0.2864, -0.9581, -0.005642, 0.2871, -0.9579, -0.004481, 0.2761, -0.9611, -0.003436, 0.2812, -0.9596, -0.000836, 0.2761, -0.9611, -0.003436, 0.2871, -0.9579, -0.004481, -0.1758, -0.9844, -0.0001731, 0.2812, -0.9596, -0.000836, 0.2871, -0.9579, -0.004481, -0.1758, -0.9844, -0.0001731, -0.1763, -0.9843, 0.002838, 0.2812, -0.9596, -0.000836, -0.1693, -0.9856, 0.00193, -0.1763, -0.9843, 0.002838, -0.1758, -0.9844, -0.0001731, -0.1763, -0.9843, 0.002838, -0.1693, -0.9856, 0.00193, -0.1729, -0.9849, 0.006078, -0.1729, -0.9849, 0.006078, -0.1693, -0.9856, 0.00193, 0.2977, -0.9546, -0.004813, -0.1729, -0.9849, 0.006078, 0.2977, -0.9546, -0.004813, 0.2906, -0.9568, 0.003315, -0.1915, -0.9814, 0.01638, 0.2906, -0.9568, 0.003315, 0.2756, -0.9612, 0.01492, -0.1915, -0.9814, 0.01638, -0.1729, -0.9849, 0.006078, 0.2906, -0.9568, 0.003315, -0.1915, -0.9814, 0.01638, -0.1801, -0.9836, 0.00795, -0.1729, -0.9849, 0.006078, -0.1763, -0.9843, 0.002838, -0.1729, -0.9849, 0.006078, -0.1801, -0.9836, 0.00795, 0.2724, -0.9622, 0.009029, -0.1763, -0.9843, 0.002838, -0.1801, -0.9836, 0.00795, 0.2724, -0.9622, 0.009029, 0.2812, -0.9596, -0.000836, -0.1763, -0.9843, 0.002838, 0.2698, -0.9629, 2.034e-05, 0.2812, -0.9596, -0.000836, 0.2724, -0.9622, 0.009029, 0.2812, -0.9596, -0.000836, 0.2698, -0.9629, 2.034e-05, 0.2761, -0.9611, -0.003436, 0.2761, -0.9611, -0.003436, 0.2698, -0.9629, 2.034e-05, -0.2016, -0.9795, 0.002049, 0.2761, -0.9611, -0.003436, -0.2016, -0.9795, 0.002049, -0.2009, -0.9796, -0.0003727, -0.2016, -0.9795, 0.002049, -0.2124, -0.9772, -4.621e-05, -0.2009, -0.9796, -0.0003727, -0.2136, -0.9769, -0.001197, -0.2009, -0.9796, -0.0003727, -0.2124, -0.9772, -4.621e-05, 0.2426, -0.9701, -0.0007583, -0.2136, -0.9769, -0.001197, -0.2124, -0.9772, -4.621e-05, -0.2124, -0.9772, -4.621e-05, 0.2411, -0.9705, 0.002351, 0.2426, -0.9701, -0.0007583, 0.2411, -0.9705, 0.002351, 0.2346, -0.9721, -0.001178, 0.2426, -0.9701, -0.0007583, -0.2124, -0.9772, -4.621e-05, -0.2131, -0.977, 0.002558, 0.2411, -0.9705, 0.002351, -0.2016, -0.9795, 0.002049, -0.2131, -0.977, 0.002558, -0.2124, -0.9772, -4.621e-05, -0.2131, -0.977, 0.002558, -0.2016, -0.9795, 0.002049, -0.2099, -0.9776, 0.01438, -0.2099, -0.9776, 0.01438, -0.2016, -0.9795, 0.002049, 0.2698, -0.9629, 2.034e-05, -0.2099, -0.9776, 0.01438, 0.2698, -0.9629, 2.034e-05, 0.2606, -0.9654, 0.01151, 0.2698, -0.9629, 2.034e-05, 0.2724, -0.9622, 0.009029, 0.2606, -0.9654, 0.01151, 0.2502, -0.9678, 0.02892, 0.2606, -0.9654, 0.01151, 0.2724, -0.9622, 0.009029, -0.1801, -0.9836, 0.00795, 0.2502, -0.9678, 0.02892, 0.2724, -0.9622, 0.009029, -0.1801, -0.9836, 0.00795, -0.2012, -0.9793, 0.02175, 0.2502, -0.9678, 0.02892, -0.1915, -0.9814, 0.01638, -0.2012, -0.9793, 0.02175, -0.1801, -0.9836, 0.00795, -0.2012, -0.9793, 0.02175, -0.1915, -0.9814, 0.01638, -0.2287, -0.9731, 0.02686, -0.2287, -0.9731, 0.02686, -0.1915, -0.9814, 0.01638, 0.2756, -0.9612, 0.01492, -0.2287, -0.9731, 0.02686, 0.2756, -0.9612, 0.01492, 0.2474, -0.9686, 0.02558, 0.2756, -0.9612, 0.01492, 0.3482, -0.9372, 0.02043, 0.2474, -0.9686, 0.02558, 0.2756, -0.9612, 0.01492, 0.3713, -0.9285, 0.01163, 0.3482, -0.9372, 0.02043, 0.3713, -0.9285, 0.01163, 0.2756, -0.9612, 0.01492, 0.2906, -0.9568, 0.003315, 0.3713, -0.9285, 0.01163, 0.2906, -0.9568, 0.003315, 0.3838, -0.9234, 0.001562, 0.2977, -0.9546, -0.004813, 0.3838, -0.9234, 0.001562, 0.2906, -0.9568, 0.003315, 0.2636, -0.9646, 0.001427, 0.3917, -0.9201, -0.007319, 0.2711, -0.9625, -0.00575, 0.2636, -0.9646, 0.001427, 0.3838, -0.9234, 0.001562, 0.3917, -0.9201, -0.007319, 0.3838, -0.9234, 0.001562, 0.2636, -0.9646, 0.001427, 0.2486, -0.9686, 0.009623, 0.3838, -0.9234, 0.001562, 0.2486, -0.9686, 0.009623, 0.3713, -0.9285, 0.01163, 0.221, -0.9751, 0.01696, 0.3713, -0.9285, 0.01163, 0.2486, -0.9686, 0.009623, 0.221, -0.9751, 0.01696, 0.3482, -0.9372, 0.02043, 0.3713, -0.9285, 0.01163, 0.3482, -0.9372, 0.02043, 0.221, -0.9751, 0.01696, 0.204, -0.9788, 0.01995, 0.3482, -0.9372, 0.02043, 0.204, -0.9788, 0.01995, 0.3338, -0.9423, 0.02386, 0.2295, -0.9729, 0.0295, 0.3482, -0.9372, 0.02043, 0.3338, -0.9423, 0.02386, 0.2295, -0.9729, 0.0295, 0.2474, -0.9686, 0.02558, 0.3482, -0.9372, 0.02043, -0.2518, -0.9673, 0.0308, 0.2474, -0.9686, 0.02558, 0.2295, -0.9729, 0.0295, -0.2518, -0.9673, 0.0308, -0.2287, -0.9731, 0.02686, 0.2474, -0.9686, 0.02558, -0.2518, -0.9673, 0.0308, -0.244, -0.9691, 0.03578, -0.2287, -0.9731, 0.02686, -0.2012, -0.9793, 0.02175, -0.2287, -0.9731, 0.02686, -0.244, -0.9691, 0.03578, -0.2012, -0.9793, 0.02175, -0.244, -0.9691, 0.03578, 0.2055, -0.9774, 0.04874, -0.2012, -0.9793, 0.02175, 0.2055, -0.9774, 0.04874, 0.2502, -0.9678, 0.02892, 0.2343, -0.9715, 0.03628, 0.2502, -0.9678, 0.02892, 0.2055, -0.9774, 0.04874, 0.2502, -0.9678, 0.02892, 0.2343, -0.9715, 0.03628, 0.2606, -0.9654, 0.01151, 0.08653, -0.9867, 0.1379, 0.1286, -0.9862, 0.104, 0.08499, -0.989, 0.1207, 0.1286, -0.9862, 0.104, -0.3555, -0.9297, 0.09617, 0.08499, -0.989, 0.1207, 0.1286, -0.9862, 0.104, -0.3172, -0.9446, 0.08471, -0.3555, -0.9297, 0.09617, -0.3347, -0.939, 0.07932, -0.3555, -0.9297, 0.09617, -0.3172, -0.9446, 0.08471, -0.3347, -0.939, 0.07932, -0.3172, -0.9446, 0.08471, -0.2988, -0.9518, 0.06982, -0.3347, -0.939, 0.07932, -0.2988, -0.9518, 0.06982, 0.1814, -0.9815, 0.06116, -0.2988, -0.9518, 0.06982, 0.2343, -0.9715, 0.03628, 0.1814, -0.9815, 0.06116, 0.2343, -0.9715, 0.03628, 0.2055, -0.9774, 0.04874, 0.1814, -0.9815, 0.06116, 0.1476, -0.9865, 0.07055, 0.1814, -0.9815, 0.06116, 0.2055, -0.9774, 0.04874, 0.1476, -0.9865, 0.07055, 0.2055, -0.9774, 0.04874, 0.1771, -0.9826, 0.05628, -0.244, -0.9691, 0.03578, 0.1771, -0.9826, 0.05628, 0.2055, -0.9774, 0.04874, -0.244, -0.9691, 0.03578, -0.2706, -0.9618, 0.04067, 0.1771, -0.9826, 0.05628, -0.2518, -0.9673, 0.0308, -0.2706, -0.9618, 0.04067, -0.244, -0.9691, 0.03578, -0.3347, -0.939, 0.07932, 0.1814, -0.9815, 0.06116, 0.1476, -0.9865, 0.07055, -0.4711, 0.5983, -0.6482, -0.5607, 0.4617, -0.6873, -0.4925, 0.6007, -0.6298, 0.5809, -0.4109, 0.7026, 0.6345, -0.3121, 0.7071, 0.6345, -0.3121, 0.7071, 0.5809, -0.4109, 0.7026, 0.5334, -0.5073, 0.6769, 0.6345, -0.3121, 0.7071, 0.473, -0.5955, 0.6494, 0.5334, -0.5073, 0.6769, 0.5809, -0.4109, 0.7026, 0.473, -0.5955, 0.6494, 0.4939, -0.5979, 0.6313, 0.5334, -0.5073, 0.6769, -0.6805, 0.2083, 0.7026, -0.6345, 0.3121, 0.7071, -0.6345, 0.3121, 0.7071, -0.6805, 0.2083, 0.7026, -0.7272, 0.1127, 0.6772, -0.6345, 0.3121, 0.7071, -0.7601, 0.01086, 0.6497, -0.7272, 0.1127, 0.6772, -0.6805, 0.2083, 0.7026, -0.7601, 0.01086, 0.6497, -0.7737, 0.02912, 0.6329, -0.7272, 0.1127, 0.6772, 0.7078, -0.1622, -0.6875, 0.7011, -0.1528, -0.6965, 0.6345, -0.3121, -0.7071, 0.7078, -0.1622, -0.6875, 0.6345, -0.3121, -0.7071, 0.6345, -0.3121, -0.7071])] * 3)])
me_corrugated_metal001_physics = bpy.data.meshes.new('corrugated_metal001_physics')
me_corrugated_metal001_physics.from_pydata([(23.0, -1.75, 24.0), (-24.75, -1.75, 72.0), (-24.75, -1.75, 24.0), (23.0, -1.75, 72.0), (23.0, 1.0, 24.0), (23.0, 1.0, 72.0), (-24.75, 1.0, 24.0), (-24.75, 1.0, 72.0), (-24.75, -0.625, 0.0), (-24.75, -3.375, 0.0), (23.0, -5.625, 0.0), (23.0, -2.875, 0.0), (-24.75, -1.75, 96.0), (22.0, -4.125, 93.0), (-24.75, 1.0, 96.0), (22.0, -6.875, 93.0), (23.0, 1.0, 72.0), (23.0, -1.75, 72.0), (-24.75, 1.0, 72.0)], [], [(0, 1, 2), (0, 3, 1), (4, 5, 0), (5, 3, 0), (4, 0, 6), (6, 0, 2), (5, 4, 7), (7, 4, 6), (6, 2, 7), (7, 2, 1), (1, 3, 7), (3, 5, 7), (2, 6, 8), (2, 8, 9), (10, 9, 11), (11, 9, 8), (9, 10, 2), (2, 10, 0), (0, 4, 2), (10, 4, 0), (11, 8, 4), (11, 4, 10), (2, 4, 6), (8, 6, 4), (12, 13, 14), (12, 15, 13), (12, 14, 1), (1, 14, 7), (1, 15, 12), (3, 13, 15), (3, 5, 13), (16, 17, 18), (18, 17, 1), (17, 15, 1), (14, 13, 16), (18, 14, 16)])
me_corrugated_metal001_physics.polygons.foreach_set('use_smooth', [True] * 36)
_uv = me_corrugated_metal001_physics.uv_layers.new(name='UVMap')
_uv.uv.foreach_set('vector', [0.0, 0.0, 0.0, 0.0, 0.0, 0.0, 0.0, 0.0, 0.0, 0.0, 0.0, 0.0, 0.0, 0.0, 0.0, 0.0, 0.0, 0.0, 0.0, 0.0, 0.0, 0.0, 0.0, 0.0, 0.0, 0.0, 0.0, 0.0, 0.0, 0.0, 0.0, 0.0, 0.0, 0.0, 0.0, 0.0, 0.0, 0.0, 0.0, 0.0, 0.0, 0.0, 0.0, 0.0, 0.0, 0.0, 0.0, 0.0, 0.0, 0.0, 0.0, 0.0, 0.0, 0.0, 0.0, 0.0, 0.0, 0.0, 0.0, 0.0, 0.0, 0.0, 0.0, 0.0, 0.0, 0.0, 0.0, 0.0, 0.0, 0.0, 0.0, 0.0, 0.0, 0.0, 0.0, 0.0, 0.0, 0.0, 0.0, 0.0, 0.0, 0.0, 0.0, 0.0, 0.0, 0.0, 0.0, 0.0, 0.0, 0.0, 0.0, 0.0, 0.0, 0.0, 0.0, 0.0, 0.0, 0.0, 0.0, 0.0, 0.0, 0.0, 0.0, 0.0, 0.0, 0.0, 0.0, 0.0, 0.0, 0.0, 0.0, 0.0, 0.0, 0.0, 0.0, 0.0, 0.0, 0.0, 0.0, 0.0, 0.0, 0.0, 0.0, 0.0, 0.0, 0.0, 0.0, 0.0, 0.0, 0.0, 0.0, 0.0, 0.0, 0.0, 0.0, 0.0, 0.0, 0.0, 0.0, 0.0, 0.0, 0.0, 0.0, 0.0, 0.0, 0.0, 0.0, 0.0, 0.0, 0.0, 0.0, 0.0, 0.0, 0.0, 0.0, 0.0, 0.0, 0.0, 0.0, 0.0, 0.0, 0.0, 0.0, 0.0, 0.0, 0.0, 0.0, 0.0, 0.0, 0.0, 0.0, 0.0, 0.0, 0.0, 0.0, 0.0, 0.0, 0.0, 0.0, 0.0, 0.0, 0.0, 0.0, 0.0, 0.0, 0.0, 0.0, 0.0, 0.0, 0.0, 0.0, 0.0, 0.0, 0.0, 0.0, 0.0, 0.0, 0.0, 0.0, 0.0, 0.0, 0.0, 0.0, 0.0, 0.0, 0.0, 0.0, 0.0, 0.0, 0.0, 0.0, 0.0, 0.0, 0.0, 0.0, 0.0])
me_corrugated_metal001_physics.materials.append(mat_phy)
me_corrugated_metal001_physics.use_remesh_fix_poles = True
me_corrugated_metal001_physics.use_remesh_preserve_attributes = False
me_corrugated_metal001_physics.use_mirror_vertex_groups = False
me_corrugated_metal001_physics.update()
me_corrugated_metal001_physics.normals_split_custom_set([tuple(v) for v in zip(*[iter([0.9967, 0.05709, 0.05741, 0.9992, -0.02869, -0.02879, 0.9918, 0.05673, -0.1143, 0.9967, 0.05709, 0.05741, 0.9919, -0.1137, 0.05709, 0.9992, -0.02869, -0.02879, -0.9992, 0.02857, 0.02879, -0.9918, -0.05675, 0.1142, 0.9967, 0.05709, 0.05741, -0.9918, -0.05675, 0.1142, 0.9919, -0.1137, 0.05709, 0.9967, 0.05709, 0.05741, -0.9992, 0.0286, 0.02876, 0.9967, 0.05716, 0.05735, -0.9919, 0.1137, -0.05711, -0.9919, 0.1137, -0.05711, 0.9967, 0.05716, 0.05735, 0.9918, 0.05683, -0.1142, -0.9918, -0.05675, 0.1142, -0.9992, 0.02857, 0.02879, -0.9967, -0.05713, -0.05734, -0.9967, -0.05713, -0.05734, -0.9992, 0.02857, 0.02879, -0.9919, 0.1137, -0.05714, -0.9919, 0.1137, -0.05714, 0.9918, 0.05673, -0.1143, -0.9967, -0.05713, -0.05734, -0.9967, -0.05713, -0.05734, 0.9918, 0.05673, -0.1143, 0.9992, -0.02869, -0.02879, 0.9992, -0.02869, -0.02879, 0.9919, -0.1137, 0.05709, -0.9967, -0.05713, -0.05734, 0.9919, -0.1137, 0.05709, -0.9918, -0.05675, 0.1142, -0.9967, -0.05713, -0.05734, 0.9717, -0.2227, -0.07886, -0.9973, -0.04673, -0.0574, -0.985, 0.1693, -0.03358, 0.9717, -0.2227, -0.07886, -0.985, 0.1693, -0.03358, 0.982, 0.1585, -0.1029, 0.9978, -0.05717, 0.03389, 0.982, 0.1585, -0.1029, -0.927, 0.3622, 0.0971, -0.927, 0.3622, 0.0971, 0.982, 0.1585, -0.1029, -0.985, 0.1693, -0.03358, 0.982, 0.1585, -0.1029, 0.9978, -0.05717, 0.03389, 0.9717, -0.2227, -0.07886, 0.9717, -0.2227, -0.07886, 0.9978, -0.05717, 0.03389, 0.9625, -0.2657, 0.05542, 0.9625, -0.2657, 0.05544, -0.9967, -4.23e-08, 0.08088, 0.9717, -0.2226, -0.07887, 0.9978, -0.05717, 0.03389, -0.9967, -2.682e-06, 0.08089, 0.9625, -0.2657, 0.05542, -0.927, 0.3622, 0.0971, -0.985, 0.1693, -0.03358, -0.9967, -2.682e-06, 0.08089, -0.927, 0.3622, 0.0971, -0.9967, -2.682e-06, 0.08089, 0.9978, -0.05717, 0.03389, 0.9717, -0.2226, -0.07887, -0.9967, -4.23e-08, 0.08088, -0.9973, -0.04669, -0.05749, -0.985, 0.1693, -0.03358, -0.9973, -0.04673, -0.0574, -0.9967, -2.682e-06, 0.08089, 0.964, -0.2209, -0.1482, -0.865, -0.4484, 0.2253, -0.9849, -0.1731, -0.0003139, 0.964, -0.2209, -0.1482, 0.9982, 0.05323, -0.0268, -0.865, -0.4484, 0.2253, 0.964, -0.2209, -0.1482, -0.9849, -0.1731, -0.0003139, 0.9779, 0.173, -0.1174, 0.9779, 0.173, -0.1174, -0.9849, -0.1731, -0.0003139, -0.9732, 0.223, -0.05603, 0.9779, 0.173, -0.1174, 0.9982, 0.05323, -0.0268, 0.964, -0.2209, -0.1482, 0.8895, 0.4452, 0.1025, -0.865, -0.4484, 0.2253, 0.9982, 0.05323, -0.0268, 0.8895, 0.4452, 0.1025, -0.9949, -0.0544, 0.08465, -0.865, -0.4484, 0.2253, -0.9949, -0.05441, 0.0846, 0.8896, 0.4452, 0.1025, -0.9732, 0.2231, -0.05602, -0.9732, 0.2231, -0.05602, 0.8896, 0.4452, 0.1025, 0.9779, 0.173, -0.1174, 0.8896, 0.4452, 0.1025, 0.9982, 0.05323, -0.0268, 0.9779, 0.173, -0.1174, -0.9849, -0.1731, -0.0003139, -0.865, -0.4484, 0.2253, -0.9949, -0.05441, 0.0846, -0.9732, 0.2231, -0.05602, -0.9849, -0.1731, -0.0003139, -0.9949, -0.05441, 0.0846])] * 3)])
arm_corrugated_metal001_qc_skeleton = bpy.data.armatures.new('corrugated_metal001.qc_skeleton')  # bones are not reproduced

# ---- objects
ob_corrugated_metal001_qc_skeleton = bpy.data.objects.new('corrugated_metal001.qc_skeleton', arm_corrugated_metal001_qc_skeleton)
ob_corrugated_metal001_reference = bpy.data.objects.new('corrugated_metal001_reference', me_corrugated_metal001_reference)
ob_corrugated_metal001_physics = bpy.data.objects.new('corrugated_metal001_physics', me_corrugated_metal001_physics)

# ---- transforms, parenting, visibility, modifiers, constraints
ob_corrugated_metal001_qc_skeleton.location = (0.0, 0.0, 0.0)
ob_corrugated_metal001_qc_skeleton.show_in_front = True
ob_corrugated_metal001_qc_skeleton.lineart.crease_threshold = 0.0
ob_corrugated_metal001_reference.parent = ob_corrugated_metal001_qc_skeleton
ob_corrugated_metal001_reference.location = (0.0, 0.0, 0.0)
ob_corrugated_metal001_reference.lineart.crease_threshold = 0.0
_vg = ob_corrugated_metal001_reference.vertex_groups.new(name='static_prop')
_vg.add([0, 1, 2, 3, 4, 5, 6, 7, 8, 9, 10, 11, 12, 13, 14, 15, 16, 17, 18, 19, 20, 21, 22, 23, 24, 25, 26, 27, 28, 29, 30, 31, 32, 33, 34, 35, 36, 37, 38, 39, 40, 41, 42, 43, 44, 45, 46, 47, 48, 49, 50, 51, 52, 53, 54, 55, 56, 57, 58, 59, 60, 61, 62, 63, 64, 65, 66, 67, 68, 69, 70, 71, 72, 73, 74, 75, 76, 77, 78, 79, 80, 81, 82, 83, 84, 85, 86, 87, 88, 89, 90, 91, 92, 93, 94, 95, 96, 97, 98, 99, 100, 101, 102, 103, 104, 105, 106, 107, 108, 109, 110, 111, 112, 113, 114, 115, 116, 117, 118, 119, 120, 121, 122, 123, 124, 125, 126, 127, 128, 129, 130, 131, 132, 133, 134, 135, 136, 137, 138, 139, 140, 141, 142, 143, 144, 145, 146, 147, 148, 149, 150, 151, 152, 153, 154, 155, 156, 157, 158, 159, 160, 161, 162, 163, 164, 165, 166, 167, 168, 169, 170, 171, 172, 173, 174, 175, 176, 177, 178, 179, 180, 181, 182, 183, 184, 185, 186, 187, 188, 189, 190, 191, 192, 193, 194, 195, 196, 197, 198, 199, 200, 201, 202, 203, 204, 205, 206, 207, 208, 209, 210, 211, 212, 213, 214, 215, 216, 217, 218, 219, 220, 221, 222, 223, 224, 225, 226, 227, 228, 229, 230, 231, 232, 233, 234, 235, 236, 237, 238, 239, 240, 241, 242, 243, 244, 245, 246, 247, 248, 249, 250, 251, 252, 253], 1.0, 'REPLACE')
_m = ob_corrugated_metal001_reference.modifiers.new('Armature', 'ARMATURE')
_m.object = ob_corrugated_metal001_qc_skeleton
ob_corrugated_metal001_physics.parent = ob_corrugated_metal001_qc_skeleton
ob_corrugated_metal001_physics.location = (0.0, 0.0, 0.0)
ob_corrugated_metal001_physics.display_type = 'SOLID'
ob_corrugated_metal001_physics.show_wire = True
ob_corrugated_metal001_physics.lineart.crease_threshold = 0.0
_vg = ob_corrugated_metal001_physics.vertex_groups.new(name='static_prop')
_vg.add([0, 1, 2, 3, 4, 5, 6, 7, 8, 9, 10, 11, 12, 13, 14, 15, 16, 17, 18], 1.0, 'REPLACE')
_m = ob_corrugated_metal001_physics.modifiers.new('Armature', 'ARMATURE')
_m.object = ob_corrugated_metal001_qc_skeleton

# ---- collection membership
scene.collection.objects.link(ob_corrugated_metal001_qc_skeleton)
scene.collection.objects.link(ob_corrugated_metal001_reference)
scene.collection.objects.link(ob_corrugated_metal001_physics)
col_corrugated_metal001.objects.link(ob_corrugated_metal001_qc_skeleton)
col_corrugated_metal001.objects.link(ob_corrugated_metal001_reference)
col_corrugated_metal001.objects.link(ob_corrugated_metal001_physics)

# ---- scene / render settings (as saved in the file)
scene.frame_start = 1; scene.frame_end = 250; scene.frame_set(0)
scene.render.engine = 'BLENDER_EEVEE_NEXT'
scene.cycles.use_denoising = False
scene.cycles.samples = 128
scene.cycles.sampling_pattern = 'TABULATED_SOBOL'
scene.cycles.use_adaptive_sampling = False
scene.cycles.use_light_tree = False
scene.view_settings.view_transform = 'Filmic'
bpy.context.view_layer.update()

# ---- added for rendering (the .blend has no active camera and no usable light): camera, sun + grey world if the file has none
cam_auto = bpy.data.cameras.new('AutoCamera')
cam_auto.lens = 50.0
cam_auto.sensor_width = 36.0
cam_auto.clip_end = 1749.44
ob_auto_camera = bpy.data.objects.new('AutoCamera', cam_auto)
scene.collection.objects.link(ob_auto_camera)
ob_auto_camera.location = (98.6999, -123.391, 127.747)
ob_auto_camera.rotation_euler = (1.09748, -7.21219e-08, 0.694738)
scene.camera = ob_auto_camera
light_auto_sun = bpy.data.lights.new('AutoSun', 'SUN')
light_auto_sun.energy = 3.0
light_auto_sun.angle = 0.0523599
ob_auto_sun = bpy.data.objects.new('AutoSun', light_auto_sun)
scene.collection.objects.link(ob_auto_sun)
ob_auto_sun.rotation_euler = (0.872665, 0.174533, 0.523599)
if scene.world is None:
    world_auto = bpy.data.worlds.new('AutoWorld')
    world_auto.color = (0.3, 0.3, 0.3)
    scene.world = world_auto
bpy.context.view_layer.update()
